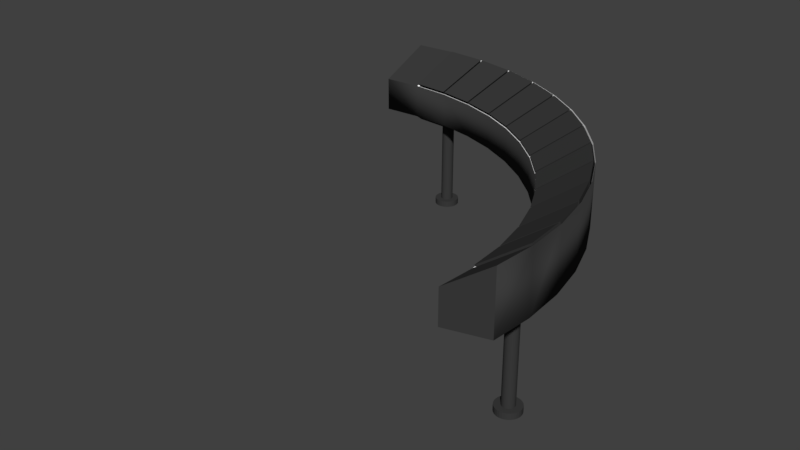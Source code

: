 # Source: Workbench.blend  (saved by Blender 2.79.0; exported with 4.5.12 LTS)
import bpy
from mathutils import Matrix  # noqa: F401  (used for matrix-valued properties, if any)

bpy.ops.wm.read_factory_settings(use_empty=True)
scene = bpy.context.scene
scene.name = 'Scene'

# ---- collections
col_collection_1 = bpy.data.collections.new('Collection 1'); scene.collection.children.link(col_collection_1)

# ---- materials (node trees are filled in below, after node groups)
mat_maintex = bpy.data.materials.new('MainTex')
mat_maintex.alpha_threshold = 0.0
mat_maintex.use_transparent_shadow = False
mat_maintex.diffuse_color = (0.04486, 0.04486, 0.04486, 1.0)
mat_maintex.roughness = 0.5
mat_maintex.line_color = (0.0, 0.0, 0.0, 1.0)
mat_led = bpy.data.materials.new('LED')
mat_led.alpha_threshold = 0.0
mat_led.use_transparent_shadow = False
mat_led.diffuse_color = (1.0, 1.0, 1.0, 1.0)
mat_led.roughness = 0.5
mat_led.specular_intensity = 1.0

# ---- material node trees

# ---- world
world_world = bpy.data.worlds.new('World'); scene.world = world_world
world_world.color = (0.05088, 0.05088, 0.05088)
world_world.use_sun_shadow = False
world_world.sun_shadow_jitter_overblur = 0.0
world_world.cycles.sampling_method = 'MANUAL'

# ---- meshes
me_cubeziercircle_016 = bpy.data.meshes.new('CUBezierCircle.016')
me_cubeziercircle_016.from_pydata([(0.2823, -0.7173, -0.03038), (0.379, -0.6819, 0.03292), (0.3733, -0.5965, 0.03293), (0.2773, -0.6429, -0.03042), (0.378, -0.6978, 0.0735), (0.2481, -0.7454, -0.01151), (0.3693, -0.5686, 0.0735), (0.2404, -0.631, -0.01156)], [], [(0, 3, 2, 1), (5, 4, 6, 7), (1, 4, 5, 0), (2, 6, 4, 1), (0, 5, 7, 3), (3, 7, 6, 2)])
_uv = me_cubeziercircle_016.uv_layers.new(name='UVMap')
_uv.uv.foreach_set('vector', [0.5312, 0.6317, 0.4745, 0.5942, 0.183, 0.1532, 0.687, 0.4477, 0.5142, 0.6703, 0.8272, 0.4824, 0.0, 0.0, 0.4955, 0.6517, 0.687, 0.4477, 0.8272, 0.4824, 0.5142, 0.6703, 0.5312, 0.6317, 0.183, 0.1532, 0.0, 0.0, 0.8272, 0.4824, 0.687, 0.4477, 0.5312, 0.6317, 0.5142, 0.6703, 0.4955, 0.6517, 0.4745, 0.5942, 0.4745, 0.5942, 0.4955, 0.6517, 0.0, 0.0, 0.183, 0.1532])
me_cubeziercircle_016.materials.append(mat_maintex)
me_cubeziercircle_016.use_remesh_preserve_volume = False
me_cubeziercircle_016.use_remesh_preserve_attributes = False
me_cubeziercircle_016.use_mirror_vertex_groups = False
me_cubeziercircle_016.auto_texspace = False
me_cubeziercircle_016.update()
me_cubeziercircle_015 = bpy.data.meshes.new('CUBezierCircle.015')
me_cubeziercircle_015.from_pydata([(0.3497, -0.4648, 0.03293), (0.2546, -0.5209, -0.0312), (0.3664, -0.5462, 0.03289), (0.2695, -0.5936, -0.03112), (0.2396, -0.6253, -0.01156), (0.2167, -0.5132, -0.01165), (0.3431, -0.4387, 0.07353), (0.3684, -0.5623, 0.0735)], [], [(3, 1, 0, 2), (4, 7, 6, 5), (3, 4, 5, 1), (0, 6, 7, 2), (2, 7, 4, 3), (1, 5, 6, 0)])
_uv = me_cubeziercircle_015.uv_layers.new(name='UVMap')
_uv.uv.foreach_set('vector', [0.0205, 0.01416, 0.06487, 0.04481, 0.6047, 0.4177, 0.1029, 0.07105, 0.0, 0.0, 0.0, 0.0, 0.8269, 0.5712, 0.0, 0.0, 0.0205, 0.01416, 0.0, 0.0, 0.0, 0.0, 0.06487, 0.04481, 0.6047, 0.4177, 0.8269, 0.5712, 0.0, 0.0, 0.1029, 0.07105, 0.1029, 0.07105, 0.0, 0.0, 0.0, 0.0, 0.0205, 0.01416, 0.06487, 0.04481, 0.0, 0.0, 0.8269, 0.5712, 0.6047, 0.4177])
me_cubeziercircle_015.materials.append(mat_maintex)
me_cubeziercircle_015.use_remesh_preserve_volume = False
me_cubeziercircle_015.use_remesh_preserve_attributes = False
me_cubeziercircle_015.use_mirror_vertex_groups = False
me_cubeziercircle_015.auto_texspace = False
me_cubeziercircle_015.update()
me_cubeziercircle_014 = bpy.data.meshes.new('CUBezierCircle.014')
me_cubeziercircle_014.from_pydata([(0.3097, -0.3395, 0.03294), (0.2168, -0.4047, -0.03181), (0.3365, -0.4164, 0.03291), (0.2406, -0.4734, -0.03175), (0.2152, -0.5076, -0.01165), (0.1782, -0.4014, -0.01172), (0.3006, -0.3155, 0.07356), (0.3414, -0.4326, 0.07353)], [], [(3, 1, 0, 2), (4, 7, 6, 5), (3, 4, 5, 1), (0, 6, 7, 2), (2, 7, 4, 3), (1, 5, 6, 0)])
_uv = me_cubeziercircle_014.uv_layers.new(name='UVMap')
_uv.uv.foreach_set('vector', [0.02139, 0.01627, 0.06441, 0.049, 0.6071, 0.4618, 0.1059, 0.08054, 0.0, 0.0, 0.0, 0.0, 0.8263, 0.6286, 0.0, 0.0, 0.02139, 0.01627, 0.0, 0.0, 0.0, 0.0, 0.06441, 0.049, 0.6071, 0.4618, 0.8263, 0.6286, 0.0, 0.0, 0.1059, 0.08054, 0.1059, 0.08054, 0.0, 0.0, 0.0, 0.0, 0.02139, 0.01627, 0.06441, 0.049, 0.0, 0.0, 0.8263, 0.6286, 0.6071, 0.4618])
me_cubeziercircle_014.materials.append(mat_maintex)
me_cubeziercircle_014.use_remesh_preserve_volume = False
me_cubeziercircle_014.use_remesh_preserve_attributes = False
me_cubeziercircle_014.use_mirror_vertex_groups = False
me_cubeziercircle_014.auto_texspace = False
me_cubeziercircle_014.update()
me_cubeziercircle_012 = bpy.data.meshes.new('CUBezierCircle.012')
me_cubeziercircle_012.from_pydata([(0.09993, -0.195, -0.03263), (0.1847, -0.1131, 0.03296), (0.2295, -0.1794, 0.03295), (0.1398, -0.254, -0.0326), (0.1232, -0.2918, -0.01178), (0.06134, -0.2002, -0.01181), (0.1717, -0.09359, 0.07359), (0.24, -0.1946, 0.07358)], [], [(3, 0, 1, 2), (4, 7, 6, 5), (3, 4, 5, 0), (1, 6, 7, 2), (2, 7, 4, 3), (0, 5, 6, 1)])
_uv = me_cubeziercircle_012.uv_layers.new(name='UVMap')
_uv.uv.foreach_set('vector', [0.02331, 0.02077, 0.06464, 0.05761, 0.6107, 0.5443, 0.1099, 0.09792, 0.0, 0.0, 0.0, 0.0, 0.8239, 0.7344, 0.0, 0.0, 0.02331, 0.02077, 0.0, 0.0, 0.0, 0.0, 0.06464, 0.05761, 0.6107, 0.5443, 0.8239, 0.7344, 0.0, 0.0, 0.1099, 0.09792, 0.1099, 0.09792, 0.0, 0.0, 0.0, 0.0, 0.02331, 0.02077, 0.06464, 0.05761, 0.0, 0.0, 0.8239, 0.7344, 0.6107, 0.5443])
me_cubeziercircle_012.materials.append(mat_maintex)
me_cubeziercircle_012.use_remesh_preserve_volume = False
me_cubeziercircle_012.use_remesh_preserve_attributes = False
me_cubeziercircle_012.use_mirror_vertex_groups = False
me_cubeziercircle_012.auto_texspace = False
me_cubeziercircle_012.update()
me_cubeziercircle_011 = bpy.data.meshes.new('CUBezierCircle.011')
me_cubeziercircle_011.from_pydata([(0.2543, -0.2218, 0.03295), (0.1649, -0.2957, -0.03228), (0.2904, -0.2937, 0.03293), (0.197, -0.3598, -0.03224), (0.176, -0.3961, -0.01172), (0.1261, -0.2967, -0.01178), (0.2431, -0.2, 0.07357), (0.2982, -0.3096, 0.07356)], [], [(3, 1, 0, 2), (4, 7, 6, 5), (3, 4, 5, 1), (0, 6, 7, 2), (2, 7, 4, 3), (1, 5, 6, 0)])
_uv = me_cubeziercircle_011.uv_layers.new(name='UVMap')
_uv.uv.foreach_set('vector', [0.02233, 0.01848, 0.06435, 0.05327, 0.6091, 0.5042, 0.1082, 0.08956, 0.0, 0.0, 0.0, 0.0, 0.8253, 0.6832, 0.0, 0.0, 0.02233, 0.01848, 0.0, 0.0, 0.0, 0.0, 0.06435, 0.05327, 0.6091, 0.5042, 0.8253, 0.6832, 0.0, 0.0, 0.1082, 0.08956, 0.1082, 0.08956, 0.0, 0.0, 0.0, 0.0, 0.02233, 0.01848, 0.06435, 0.05327, 0.0, 0.0, 0.8253, 0.6832, 0.6091, 0.5042])
me_cubeziercircle_011.materials.append(mat_maintex)
me_cubeziercircle_011.use_remesh_preserve_volume = False
me_cubeziercircle_011.use_remesh_preserve_attributes = False
me_cubeziercircle_011.use_mirror_vertex_groups = False
me_cubeziercircle_011.auto_texspace = False
me_cubeziercircle_011.update()
me_cubeziercircle_009 = bpy.data.meshes.new('CUBezierCircle.009')
me_cubeziercircle_009.from_pydata([(0.02313, -0.1036, -0.03286), (0.1021, -0.0146, 0.03297), (0.1549, -0.07452, 0.03296), (0.07013, -0.157, -0.03284), (0.05793, -0.1957, -0.01182), (-0.01491, -0.113, -0.01184), (0.0876, 0.002506, 0.0736), (0.1679, -0.08872, 0.07359)], [], [(3, 0, 1, 2), (4, 7, 6, 5), (3, 4, 5, 0), (1, 6, 7, 2), (2, 7, 4, 3), (0, 5, 6, 1)])
_uv = me_cubeziercircle_009.uv_layers.new(name='UVMap')
_uv.uv.foreach_set('vector', [0.02435, 0.02315, 0.06522, 0.06199, 0.6118, 0.5816, 0.1112, 0.1057, 0.0, 0.0, 0.0, 0.0, 0.8222, 0.7815, 0.0, 0.0, 0.02435, 0.02315, 0.0, 0.0, 0.0, 0.0, 0.06522, 0.06199, 0.6118, 0.5816, 0.8222, 0.7815, 0.0, 0.0, 0.1112, 0.1057, 0.1112, 0.1057, 0.0, 0.0, 0.0, 0.0, 0.02435, 0.02315, 0.06522, 0.06199, 0.0, 0.0, 0.8222, 0.7815, 0.6118, 0.5816])
me_cubeziercircle_009.materials.append(mat_maintex)
me_cubeziercircle_009.use_remesh_preserve_volume = False
me_cubeziercircle_009.use_remesh_preserve_attributes = False
me_cubeziercircle_009.use_mirror_vertex_groups = False
me_cubeziercircle_009.auto_texspace = False
me_cubeziercircle_009.update()
me_cubeziercircle_008 = bpy.data.meshes.new('CUBezierCircle.008')
me_cubeziercircle_008.from_pydata([(-0.06445, -0.02268, -0.03298), (0.007802, 0.07254, 0.03298), (0.06773, 0.0198, 0.03297), (-0.01108, -0.06966, -0.03297), (-0.01889, -0.109, -0.01184), (-0.1016, -0.03625, -0.01185), (-0.007951, 0.08713, 0.0736), (0.0832, 0.006901, 0.0736)], [], [(3, 0, 1, 2), (4, 7, 6, 5), (3, 4, 5, 0), (1, 6, 7, 2), (2, 7, 4, 3), (0, 5, 6, 1)])
_uv = me_cubeziercircle_008.uv_layers.new(name='UVMap')
_uv.uv.foreach_set('vector', [0.02713, 0.01027, 0.0703, 0.02661, 0.6515, 0.2466, 0.1195, 0.04522, 0.0, 0.0, 0.0, 0.0, 0.8726, 0.3303, 0.0, 0.0, 0.02713, 0.01027, 0.0, 0.0, 0.0, 0.0, 0.0703, 0.02661, 0.6515, 0.2466, 0.8726, 0.3303, 0.0, 0.0, 0.1195, 0.04522, 0.1195, 0.04522, 0.0, 0.0, 0.0, 0.0, 0.02713, 0.01027, 0.0703, 0.02661, 0.0, 0.0, 0.8726, 0.3303, 0.6515, 0.2466])
me_cubeziercircle_008.materials.append(mat_maintex)
me_cubeziercircle_008.use_remesh_preserve_volume = False
me_cubeziercircle_008.use_remesh_preserve_attributes = False
me_cubeziercircle_008.use_mirror_vertex_groups = False
me_cubeziercircle_008.auto_texspace = False
me_cubeziercircle_008.update()
me_cubeziercircle_007 = bpy.data.meshes.new('CUBezierCircle.007')
me_cubeziercircle_007.from_pydata([(-0.1619, 0.04681, -0.03299), (-0.09722, 0.1472, 0.03297), (-0.03068, 0.1023, 0.03298), (-0.1026, 0.006764, -0.033), (-0.1061, -0.03276, -0.01185), (-0.1977, 0.02912, -0.01185), (-0.1139, 0.1592, 0.0736), (-0.01292, 0.09097, 0.0736)], [], [(3, 0, 1, 2), (4, 7, 6, 5), (3, 4, 5, 0), (1, 6, 7, 2), (2, 7, 4, 3), (0, 5, 6, 1)])
_uv = me_cubeziercircle_007.uv_layers.new(name='UVMap')
_uv.uv.foreach_set('vector', [0.02849, 0.009223, 0.07168, 0.0232, 0.6527, 0.2113, 0.1203, 0.03894, 0.0, 0.0, 0.0, 0.0, 0.8715, 0.2821, 0.0, 0.0, 0.02849, 0.009223, 0.0, 0.0, 0.0, 0.0, 0.07168, 0.0232, 0.6527, 0.2113, 0.8715, 0.2821, 0.0, 0.0, 0.1203, 0.03894, 0.1203, 0.03894, 0.0, 0.0, 0.0, 0.0, 0.02849, 0.009223, 0.07168, 0.0232, 0.0, 0.0, 0.8715, 0.2821, 0.6527, 0.2113])
me_cubeziercircle_007.materials.append(mat_maintex)
me_cubeziercircle_007.use_remesh_preserve_volume = False
me_cubeziercircle_007.use_remesh_preserve_attributes = False
me_cubeziercircle_007.use_mirror_vertex_groups = False
me_cubeziercircle_007.auto_texspace = False
me_cubeziercircle_007.update()
me_cubeziercircle_006 = bpy.data.meshes.new('CUBezierCircle.006')
me_cubeziercircle_006.from_pydata([(-0.2035, 0.07131, -0.03292), (-0.1393, 0.1719, 0.03297), (-0.2679, 0.1037, -0.0329), (-0.2116, 0.2082, 0.03297), (-0.2289, 0.2174, 0.07359), (-0.1194, 0.1624, 0.0736), (-0.2026, 0.03201, -0.01184), (-0.302, 0.08189, -0.01183)], [], [(3, 1, 0, 2), (4, 7, 6, 5), (3, 4, 5, 1), (0, 6, 7, 2), (2, 7, 4, 3), (1, 5, 6, 0)])
_uv = me_cubeziercircle_006.uv_layers.new(name='UVMap')
_uv.uv.foreach_set('vector', [0.01281, 0.008713, 0.03351, 0.02279, 0.2895, 0.1968, 0.05779, 0.03929, 0.0, 0.0, 0.0, 0.0, 0.3903, 0.2654, 0.0, 0.0, 0.01281, 0.008713, 0.0, 0.0, 0.0, 0.0, 0.03351, 0.02279, 0.2895, 0.1968, 0.3903, 0.2654, 0.0, 0.0, 0.05779, 0.03929, 0.05779, 0.03929, 0.0, 0.0, 0.0, 0.0, 0.01281, 0.008713, 0.03351, 0.02279, 0.0, 0.0, 0.3903, 0.2654, 0.2895, 0.1968])
me_cubeziercircle_006.materials.append(mat_maintex)
me_cubeziercircle_006.use_remesh_preserve_volume = False
me_cubeziercircle_006.use_remesh_preserve_attributes = False
me_cubeziercircle_006.use_mirror_vertex_groups = False
me_cubeziercircle_006.auto_texspace = False
me_cubeziercircle_006.update()
me_cubeziercircle_005 = bpy.data.meshes.new('CUBezierCircle.005')
me_cubeziercircle_005.from_pydata([(-0.3816, 0.1468, -0.0327), (-0.3342, 0.2542, 0.03295), (-0.2566, 0.2272, 0.03297), (-0.3123, 0.1228, -0.03273), (-0.3072, 0.0841, -0.01183), (-0.4135, 0.121, -0.01179), (-0.3519, 0.2606, 0.07358), (-0.2347, 0.2198, 0.07359)], [], [(3, 0, 1, 2), (4, 7, 6, 5), (3, 4, 5, 0), (1, 6, 7, 2), (2, 7, 4, 3), (0, 5, 6, 1)])
_uv = me_cubeziercircle_005.uv_layers.new(name='UVMap')
_uv.uv.foreach_set('vector', [0.03174, 0.006378, 0.07579, 0.01523, 0.6561, 0.1318, 0.1214, 0.02438, 0.0, 0.0, 0.0, 0.0, 0.8709, 0.175, 0.0, 0.0, 0.03174, 0.006378, 0.0, 0.0, 0.0, 0.0, 0.07579, 0.01523, 0.6561, 0.1318, 0.8709, 0.175, 0.0, 0.0, 0.1214, 0.02438, 0.1214, 0.02438, 0.0, 0.0, 0.0, 0.0, 0.03174, 0.006378, 0.07579, 0.01523, 0.0, 0.0, 0.8709, 0.175, 0.6561, 0.1318])
me_cubeziercircle_005.materials.append(mat_maintex)
me_cubeziercircle_005.use_remesh_preserve_volume = False
me_cubeziercircle_005.use_remesh_preserve_attributes = False
me_cubeziercircle_005.use_mirror_vertex_groups = False
me_cubeziercircle_005.auto_texspace = False
me_cubeziercircle_005.update()
me_cubeziercircle_004 = bpy.data.meshes.new('CUBezierCircle.004')
me_cubeziercircle_004.from_pydata([(-0.5025, 0.1754, -0.03237), (-0.4646, 0.2842, 0.03293), (-0.3818, 0.2672, 0.03295), (-0.4285, 0.1602, -0.03241), (-0.4191, 0.1226, -0.01179), (-0.5317, 0.1456, -0.01174), (-0.4822, 0.2877, 0.07356), (-0.3581, 0.2623, 0.07358)], [], [(3, 0, 1, 2), (4, 7, 6, 5), (3, 4, 5, 0), (1, 6, 7, 2), (2, 7, 4, 3), (0, 5, 6, 1)])
_uv = me_cubeziercircle_004.uv_layers.new(name='UVMap')
_uv.uv.foreach_set('vector', [0.03356, 0.004513, 0.07869, 0.01058, 0.6589, 0.0886, 0.1208, 0.01624, 0.0, 0.0, 0.0, 0.0, 0.8715, 0.1172, 0.0, 0.0, 0.03356, 0.004513, 0.0, 0.0, 0.0, 0.0, 0.07869, 0.01058, 0.6589, 0.0886, 0.8715, 0.1172, 0.0, 0.0, 0.1208, 0.01624, 0.1208, 0.01624, 0.0, 0.0, 0.0, 0.0, 0.03356, 0.004513, 0.07869, 0.01058, 0.0, 0.0, 0.8715, 0.1172, 0.6589, 0.0886])
me_cubeziercircle_004.materials.append(mat_maintex)
me_cubeziercircle_004.use_remesh_preserve_volume = False
me_cubeziercircle_004.use_remesh_preserve_attributes = False
me_cubeziercircle_004.use_mirror_vertex_groups = False
me_cubeziercircle_004.auto_texspace = False
me_cubeziercircle_004.update()
me_cubeziercircle_003 = bpy.data.meshes.new('CUBezierCircle.003')
me_cubeziercircle_003.from_pydata([(-0.6261, 0.1876, -0.03194), (-0.5995, 0.2965, 0.03294), (-0.5503, 0.1825, -0.03196), (-0.5131, 0.2907, 0.03294), (-0.6518, 0.154, -0.01172), (-0.6168, 0.2972, 0.07356), (-0.5368, 0.1463, -0.01174), (-0.4878, 0.2884, 0.07356)], [], [(1, 3, 2, 0), (5, 4, 6, 7), (0, 4, 5, 1), (2, 6, 4, 0), (1, 5, 7, 3), (3, 7, 6, 2)])
_uv = me_cubeziercircle_003.uv_layers.new(name='UVMap')
_uv.uv.foreach_set('vector', [0.8075, 0.037, 0.78, 0.04955, 0.1679, 0.01936, 0.453, 0.07896, 0.8735, 0.0285, 0.4755, 0.102, 0.0, 0.0, 0.8728, 0.05811, 0.453, 0.07896, 0.4755, 0.102, 0.8735, 0.0285, 0.8075, 0.037, 0.1679, 0.01936, 0.0, 0.0, 0.4755, 0.102, 0.453, 0.07896, 0.8075, 0.037, 0.8735, 0.0285, 0.8728, 0.05811, 0.78, 0.04955, 0.78, 0.04955, 0.8728, 0.05811, 0.0, 0.0, 0.1679, 0.01936])
me_cubeziercircle_003.materials.append(mat_maintex)
me_cubeziercircle_003.use_remesh_preserve_volume = False
me_cubeziercircle_003.use_remesh_preserve_attributes = False
me_cubeziercircle_003.use_mirror_vertex_groups = False
me_cubeziercircle_003.auto_texspace = False
me_cubeziercircle_003.update()
me_cubeziercircle_001 = bpy.data.meshes.new('CUBezierCircle.001')
me_cubeziercircle_001.from_pydata([(-0.7259, 0.3879, 0.2607), (-0.7259, 0.3879, 0.4407), (-0.6454, 0.3618, 0.3301), (-0.6454, 0.3618, 0.4407), (-0.5108, 0.3792, 0.32), (-0.4815, 0.4108, 0.4328), (-0.4083, 0.3723, 0.32), (-0.3954, 0.4049, 0.4326), (-0.2841, 0.3378, 0.3301), (-0.2726, 0.3797, 0.4322), (-0.1731, 0.2993, 0.3301), (-0.1562, 0.3392, 0.4319), (-0.06915, 0.2471, 0.3301), (-0.04724, 0.2845, 0.4317), (0.02657, 0.1824, 0.3301), (0.05308, 0.2167, 0.4317), (0.113, 0.1063, 0.3301), (0.1437, 0.137, 0.4318), (0.1891, 0.0199, 0.3301), (0.2234, 0.04645, 0.432), (0.2538, -0.07582, 0.3301), (0.2913, -0.05386, 0.4323), (0.3059, -0.1797, 0.3301), (0.346, -0.1628, 0.4328), (0.3445, -0.2908, 0.3301), (0.3866, -0.2792, 0.4333), (0.3789, -0.4141, 0.32), (0.4118, -0.402, 0.4341), (0.3857, -0.516, 0.32), (0.4175, -0.4843, 0.4345), (0.3684, -0.6521, 0.3301), (0.3684, -0.6521, 0.4407), (0.3812, -0.7192, 0.2607), (0.3812, -0.7192, 0.4407), (0.3426, -0.8302, 0.2607), (0.3426, -0.8302, 0.4407), (0.2904, -0.9341, 0.2607), (0.2904, -0.9341, 0.4407), (-0.7525, 0.4843, 0.3301), (-0.7525, 0.4843, 0.5301), (-0.6223, 0.5109, 0.3301), (-0.6223, 0.5109, 0.5301), (-0.479, 0.5095, 0.32), (-0.4588, 0.5038, 0.4882), (-0.3646, 0.5018, 0.32), (-0.353, 0.4964, 0.4882), (-0.2209, 0.4843, 0.3301), (-0.2249, 0.4698, 0.4883), (-0.09751, 0.4414, 0.3301), (-0.1035, 0.4273, 0.4884), (0.01796, 0.3835, 0.3301), (0.01015, 0.3701, 0.4885), (0.1243, 0.3116, 0.3301), (0.1148, 0.2994, 0.4885), (0.2204, 0.2271, 0.3301), (0.2095, 0.2162, 0.4885), (0.3049, 0.1311, 0.3301), (0.2929, 0.1217, 0.4884), (0.3767, 0.0247, 0.3301), (0.3639, 0.01715, 0.4883), (0.4347, -0.09077, 0.3301), (0.4214, -0.09643, 0.4881), (0.4776, -0.2142, 0.3301), (0.4642, -0.2179, 0.4879), (0.4952, -0.3595, 0.32), (0.4911, -0.3461, 0.4877), (0.5028, -0.4731, 0.32), (0.4988, -0.4545, 0.4877), (0.5042, -0.6156, 0.3301), (0.5042, -0.6156, 0.5301), (0.4776, -0.7457, 0.3301), (0.4776, -0.7457, 0.5301), (0.4347, -0.8691, 0.3301), (0.4347, -0.8691, 0.5301), (0.2538, -0.07582, 0.4407), (0.3059, -0.1797, 0.4407), (0.1891, 0.0199, 0.4407), (-0.1731, 0.2993, 0.4407), (-0.06915, 0.2471, 0.4407), (-0.2841, 0.3378, 0.4407), (0.3684, -0.4079, 0.4407), (0.3767, -0.53, 0.4407), (-0.4012, 0.3618, 0.4407), (-0.5233, 0.37, 0.4407), (0.02657, 0.1824, 0.4407), (0.113, 0.1063, 0.4407), (0.3445, -0.2908, 0.4407), (0.3767, 0.0247, 0.5301), (0.4347, -0.09077, 0.5301), (0.3049, 0.1311, 0.5301), (-0.09751, 0.4414, 0.5301), (0.01796, 0.3835, 0.5301), (-0.2209, 0.4843, 0.5301), (0.5042, -0.3443, 0.5301), (0.5133, -0.4799, 0.5301), (-0.351, 0.5109, 0.5301), (-0.4867, 0.5201, 0.5301), (0.1243, 0.3116, 0.5301), (0.2204, 0.2271, 0.5301), (0.4776, -0.2142, 0.5301), (0.2583, -0.07316, 0.4396), (0.3108, -0.1777, 0.4397), (0.1933, 0.02312, 0.4396), (-0.171, 0.3041, 0.4396), (-0.0665, 0.2516, 0.4396), (-0.2827, 0.3429, 0.4396), (0.3737, -0.4072, 0.4399), (0.3816, -0.5245, 0.4399), (-0.4005, 0.367, 0.4397), (-0.5183, 0.3749, 0.4397), (0.02978, 0.1866, 0.4396), (0.1167, 0.1101, 0.4396), (0.3496, -0.2894, 0.4398), (0.4331, -0.09146, 0.525), (0.3752, 0.02378, 0.525), (0.3034, 0.1299, 0.525), (0.01701, 0.3819, 0.525), (-0.09823, 0.4397, 0.525), (-0.2214, 0.4826, 0.525), (0.5116, -0.4769, 0.5249), (0.5026, -0.3445, 0.5249), (-0.3513, 0.5092, 0.525), (-0.4833, 0.5181, 0.525), (0.219, 0.2258, 0.525), (0.1232, 0.3102, 0.525), (0.476, -0.2146, 0.525), (-0.5233, 0.37, 0.3301), (-0.4012, 0.3618, 0.3301), (0.3684, -0.4079, 0.3301), (0.3767, -0.53, 0.3301), (-0.4867, 0.5201, 0.3301), (-0.351, 0.5109, 0.3301), (0.5042, -0.3443, 0.3301), (0.5133, -0.4799, 0.3301), (0.4407, -0.4207, 0.32), (0.4446, -0.4211, 0.32), (0.4483, -0.4222, 0.32), (0.4518, -0.4241, 0.32), (0.4548, -0.4266, 0.32), (0.4573, -0.4296, 0.32), (0.4591, -0.433, 0.32), (0.4603, -0.4368, 0.32), (0.4607, -0.4407, 0.32), (0.4603, -0.4446, 0.32), (0.4591, -0.4483, 0.32), (0.4573, -0.4518, 0.32), (0.4548, -0.4548, 0.32), (0.4518, -0.4573, 0.32), (0.4483, -0.4592, 0.32), (0.4446, -0.4603, 0.32), (0.4407, -0.4607, 0.32), (0.4368, -0.4603, 0.32), (0.433, -0.4592, 0.32), (0.4296, -0.4573, 0.32), (0.4265, -0.4548, 0.32), (0.424, -0.4518, 0.32), (0.4222, -0.4483, 0.32), (0.421, -0.4446, 0.32), (0.4207, -0.4407, 0.32), (0.421, -0.4368, 0.32), (0.4222, -0.433, 0.32), (0.424, -0.4296, 0.32), (0.4265, -0.4266, 0.32), (0.4296, -0.4241, 0.32), (0.433, -0.4222, 0.32), (0.4368, -0.4211, 0.32), (-0.4407, 0.4607, 0.32), (-0.4368, 0.4603, 0.32), (-0.433, 0.4592, 0.32), (-0.4295, 0.4573, 0.32), (-0.4265, 0.4548, 0.32), (-0.424, 0.4518, 0.32), (-0.4222, 0.4483, 0.32), (-0.421, 0.4446, 0.32), (-0.4207, 0.4407, 0.32), (-0.421, 0.4368, 0.32), (-0.4222, 0.433, 0.32), (-0.424, 0.4296, 0.32), (-0.4265, 0.4265, 0.32), (-0.4295, 0.4241, 0.32), (-0.433, 0.4222, 0.32), (-0.4368, 0.4211, 0.32), (-0.4407, 0.4207, 0.32), (-0.4446, 0.4211, 0.32), (-0.4483, 0.4222, 0.32), (-0.4518, 0.4241, 0.32), (-0.4548, 0.4266, 0.32), (-0.4573, 0.4296, 0.32), (-0.4591, 0.433, 0.32), (-0.4603, 0.4368, 0.32), (-0.4607, 0.4407, 0.32), (-0.4603, 0.4446, 0.32), (-0.4591, 0.4483, 0.32), (-0.4573, 0.4518, 0.32), (-0.4548, 0.4548, 0.32), (-0.4518, 0.4573, 0.32), (-0.4483, 0.4592, 0.32), (-0.4446, 0.4603, 0.32), (0.4407, -0.4006, 0.02002), (0.4485, -0.4014, 0.02002), (0.456, -0.4036, 0.02002), (0.4629, -0.4074, 0.02002), (0.469, -0.4123, 0.02002), (0.474, -0.4184, 0.02002), (0.4777, -0.4253, 0.02002), (0.48, -0.4329, 0.02002), (0.4808, -0.4407, 0.02002), (0.48, -0.4485, 0.02002), (0.4777, -0.456, 0.02002), (0.474, -0.463, 0.02002), (0.469, -0.469, 0.02002), (0.4629, -0.474, 0.02002), (0.456, -0.4777, 0.02002), (0.4485, -0.48, 0.02002), (0.4407, -0.4808, 0.02002), (0.4328, -0.48, 0.02002), (0.4253, -0.4777, 0.02002), (0.4184, -0.474, 0.02002), (0.4123, -0.469, 0.02002), (0.4073, -0.463, 0.02002), (0.4036, -0.456, 0.02002), (0.4013, -0.4485, 0.02002), (0.4006, -0.4407, 0.02002), (0.4013, -0.4329, 0.02002), (0.4036, -0.4253, 0.02002), (0.4073, -0.4184, 0.02002), (0.4123, -0.4123, 0.02002), (0.4184, -0.4074, 0.02002), (0.4253, -0.4036, 0.02002), (0.4328, -0.4014, 0.02002), (-0.4407, 0.4808, 0.02002), (-0.4328, 0.48, 0.02002), (-0.4253, 0.4777, 0.02002), (-0.4184, 0.474, 0.02002), (-0.4123, 0.469, 0.02002), (-0.4073, 0.463, 0.02002), (-0.4036, 0.456, 0.02002), (-0.4013, 0.4485, 0.02002), (-0.4006, 0.4407, 0.02002), (-0.4013, 0.4329, 0.02002), (-0.4036, 0.4253, 0.02002), (-0.4073, 0.4184, 0.02002), (-0.4123, 0.4123, 0.02002), (-0.4184, 0.4074, 0.02002), (-0.4253, 0.4036, 0.02002), (-0.4328, 0.4014, 0.02002), (-0.4407, 0.4006, 0.02002), (-0.4485, 0.4014, 0.02002), (-0.456, 0.4037, 0.02002), (-0.4629, 0.4074, 0.02002), (-0.469, 0.4123, 0.02002), (-0.474, 0.4184, 0.02002), (-0.4777, 0.4254, 0.02002), (-0.48, 0.4329, 0.02002), (-0.4808, 0.4407, 0.02002), (-0.48, 0.4485, 0.02002), (-0.4777, 0.456, 0.02002), (-0.474, 0.463, 0.02002), (-0.469, 0.469, 0.02002), (-0.4629, 0.474, 0.02002), (-0.456, 0.4777, 0.02002), (-0.4485, 0.48, 0.02002), (0.4407, -0.4006, -1.788e-07), (0.4485, -0.4014, -1.788e-07), (0.456, -0.4036, -1.788e-07), (0.4629, -0.4074, -1.788e-07), (0.469, -0.4123, -2.086e-07), (0.474, -0.4184, -2.086e-07), (0.4777, -0.4253, -2.086e-07), (0.48, -0.4329, -2.086e-07), (0.4808, -0.4407, -2.086e-07), (0.48, -0.4485, -2.086e-07), (0.4777, -0.456, -2.086e-07), (0.474, -0.463, -2.086e-07), (0.469, -0.469, -2.086e-07), (0.4629, -0.474, -1.788e-07), (0.456, -0.4777, -1.788e-07), (0.4485, -0.48, -1.788e-07), (0.4407, -0.4808, -1.788e-07), (0.4328, -0.48, -1.49e-07), (0.4253, -0.4777, -1.49e-07), (0.4184, -0.474, -1.49e-07), (0.4123, -0.469, -1.49e-07), (0.4073, -0.463, -1.49e-07), (0.4036, -0.456, -1.49e-07), (0.4013, -0.4485, -1.192e-07), (0.4006, -0.4407, -1.192e-07), (0.4013, -0.4329, -1.49e-07), (0.4036, -0.4253, -1.49e-07), (0.4073, -0.4184, -1.49e-07), (0.4123, -0.4123, -1.49e-07), (0.4184, -0.4074, -1.49e-07), (0.4253, -0.4036, -1.49e-07), (0.4328, -0.4014, -1.788e-07), (-0.4407, 0.4808, -2.086e-07), (-0.4328, 0.48, -2.086e-07), (-0.4253, 0.4777, -2.086e-07), (-0.4184, 0.474, -2.086e-07), (-0.4123, 0.469, -1.788e-07), (-0.4073, 0.463, -1.788e-07), (-0.4036, 0.456, -1.788e-07), (-0.4013, 0.4485, -1.788e-07), (-0.4006, 0.4407, -1.788e-07), (-0.4013, 0.4329, -1.788e-07), (-0.4036, 0.4253, -1.49e-07), (-0.4073, 0.4184, -1.49e-07), (-0.4123, 0.4123, -1.49e-07), (-0.4184, 0.4074, -1.49e-07), (-0.4253, 0.4036, -1.49e-07), (-0.4328, 0.4014, -1.192e-07), (-0.4407, 0.4006, -1.192e-07), (-0.4485, 0.4014, -1.192e-07), (-0.456, 0.4037, -1.49e-07), (-0.4629, 0.4074, -1.49e-07), (-0.469, 0.4123, -1.49e-07), (-0.474, 0.4184, -1.49e-07), (-0.4777, 0.4254, -1.49e-07), (-0.48, 0.4329, -1.49e-07), (-0.4808, 0.4407, -1.788e-07), (-0.48, 0.4485, -1.788e-07), (-0.4777, 0.456, -1.788e-07), (-0.474, 0.463, -1.788e-07), (-0.469, 0.469, -1.788e-07), (-0.4629, 0.474, -1.788e-07), (-0.456, 0.4777, -2.086e-07), (-0.4485, 0.48, -2.086e-07), (0.4407, -0.4207, 0.02002), (0.4446, -0.4211, 0.02002), (0.4483, -0.4222, 0.02002), (0.4518, -0.4241, 0.02002), (0.4548, -0.4266, 0.02002), (0.4573, -0.4296, 0.02002), (0.4591, -0.433, 0.02002), (0.4603, -0.4368, 0.02002), (0.4607, -0.4407, 0.02002), (0.4603, -0.4446, 0.02002), (0.4591, -0.4483, 0.02002), (0.4573, -0.4518, 0.02002), (0.4548, -0.4548, 0.02002), (0.4518, -0.4573, 0.02002), (0.4483, -0.4592, 0.02002), (0.4446, -0.4603, 0.02002), (0.4407, -0.4607, 0.02002), (0.4368, -0.4603, 0.02002), (0.433, -0.4592, 0.02002), (0.4296, -0.4573, 0.02002), (0.4265, -0.4548, 0.02002), (0.424, -0.4518, 0.02002), (0.4222, -0.4483, 0.02002), (0.421, -0.4446, 0.02002), (0.4207, -0.4407, 0.02002), (0.421, -0.4368, 0.02002), (0.4222, -0.433, 0.02002), (0.424, -0.4296, 0.02002), (0.4265, -0.4266, 0.02002), (0.4296, -0.4241, 0.02002), (0.433, -0.4222, 0.02002), (0.4368, -0.4211, 0.02002), (-0.4407, 0.4607, 0.02002), (-0.4368, 0.4603, 0.02002), (-0.433, 0.4592, 0.02002), (-0.4295, 0.4573, 0.02002), (-0.4265, 0.4548, 0.02002), (-0.424, 0.4518, 0.02002), (-0.4222, 0.4483, 0.02002), (-0.421, 0.4446, 0.02002), (-0.4207, 0.4407, 0.02002), (-0.421, 0.4368, 0.02002), (-0.4222, 0.433, 0.02002), (-0.424, 0.4296, 0.02002), (-0.4265, 0.4265, 0.02002), (-0.4295, 0.4241, 0.02002), (-0.433, 0.4222, 0.02002), (-0.4368, 0.4211, 0.02002), (-0.4407, 0.4207, 0.02002), (-0.4446, 0.4211, 0.02002), (-0.4483, 0.4222, 0.02002), (-0.4518, 0.4241, 0.02002), (-0.4548, 0.4266, 0.02002), (-0.4573, 0.4296, 0.02002), (-0.4591, 0.433, 0.02002), (-0.4603, 0.4368, 0.02002), (-0.4607, 0.4407, 0.02002), (-0.4603, 0.4446, 0.02002), (-0.4591, 0.4483, 0.02002), (-0.4573, 0.4518, 0.02002), (-0.4548, 0.4548, 0.02002), (-0.4518, 0.4573, 0.02002), (-0.4483, 0.4592, 0.02002), (-0.4446, 0.4603, 0.02002), (0.4407, -0.4207, -1.788e-07), (0.4446, -0.4211, -1.788e-07), (0.4483, -0.4222, -1.788e-07), (0.4518, -0.4241, -1.788e-07), (0.4548, -0.4266, -2.086e-07), (0.4573, -0.4296, -2.086e-07), (0.4591, -0.433, -2.086e-07), (0.4603, -0.4368, -2.086e-07), (0.4607, -0.4407, -2.086e-07), (0.4603, -0.4446, -2.086e-07), (0.4591, -0.4483, -2.086e-07), (0.4573, -0.4518, -2.086e-07), (0.4548, -0.4548, -2.086e-07), (0.4518, -0.4573, -1.788e-07), (0.4483, -0.4592, -1.788e-07), (0.4446, -0.4603, -1.788e-07), (0.4407, -0.4607, -1.788e-07), (0.4368, -0.4603, -1.49e-07), (0.433, -0.4592, -1.49e-07), (0.4296, -0.4573, -1.49e-07), (0.4265, -0.4548, -1.49e-07), (0.424, -0.4518, -1.49e-07), (0.4222, -0.4483, -1.49e-07), (0.421, -0.4446, -1.192e-07), (0.4207, -0.4407, -1.192e-07), (0.421, -0.4368, -1.49e-07), (0.4222, -0.433, -1.49e-07), (0.424, -0.4296, -1.49e-07), (0.4265, -0.4266, -1.49e-07), (0.4296, -0.4241, -1.49e-07), (0.433, -0.4222, -1.49e-07), (0.4368, -0.4211, -1.788e-07), (-0.4407, 0.4607, -2.086e-07), (-0.4368, 0.4603, -2.086e-07), (-0.433, 0.4592, -2.086e-07), (-0.4295, 0.4573, -2.086e-07), (-0.4265, 0.4548, -1.788e-07), (-0.424, 0.4518, -1.788e-07), (-0.4222, 0.4483, -1.788e-07), (-0.421, 0.4446, -1.788e-07), (-0.4207, 0.4407, -1.788e-07), (-0.421, 0.4368, -1.788e-07), (-0.4222, 0.433, -1.49e-07), (-0.424, 0.4296, -1.49e-07), (-0.4265, 0.4265, -1.49e-07), (-0.4295, 0.4241, -1.49e-07), (-0.433, 0.4222, -1.49e-07), (-0.4368, 0.4211, -1.192e-07), (-0.4407, 0.4207, -1.192e-07), (-0.4446, 0.4211, -1.192e-07), (-0.4483, 0.4222, -1.49e-07), (-0.4518, 0.4241, -1.49e-07), (-0.4548, 0.4266, -1.49e-07), (-0.4573, 0.4296, -1.49e-07), (-0.4591, 0.433, -1.49e-07), (-0.4603, 0.4368, -1.49e-07), (-0.4607, 0.4407, -1.788e-07), (-0.4603, 0.4446, -1.788e-07), (-0.4591, 0.4483, -1.788e-07), (-0.4573, 0.4518, -1.788e-07), (-0.4548, 0.4548, -1.788e-07), (-0.4518, 0.4573, -1.788e-07), (-0.4483, 0.4592, -2.086e-07), (-0.4446, 0.4603, -2.086e-07)], [], [(3, 2, 126, 83), (83, 126, 127, 82), (82, 127, 8, 79), (79, 8, 10, 77), (77, 10, 12, 78), (78, 12, 14, 84), (84, 14, 16, 85), (85, 16, 18, 76), (76, 18, 20, 74), (74, 20, 22, 75), (75, 22, 24, 86), (86, 24, 128, 80), (80, 128, 129, 81), (81, 129, 30, 31), (41, 96, 130, 40), (96, 95, 131, 130), (95, 92, 46, 131), (92, 90, 48, 46), (90, 91, 50, 48), (91, 97, 52, 50), (97, 98, 54, 52), (98, 89, 56, 54), (89, 87, 58, 56), (87, 88, 60, 58), (88, 99, 62, 60), (99, 93, 132, 62), (93, 94, 133, 132), (94, 69, 68, 133), (83, 96, 41, 3), (7, 45, 43, 5), (9, 47, 45, 7), (11, 49, 47, 9), (13, 51, 49, 11), (15, 53, 51, 13), (17, 55, 53, 15), (19, 57, 55, 17), (21, 59, 57, 19), (23, 61, 59, 21), (25, 63, 61, 23), (27, 65, 63, 25), (29, 67, 65, 27), (31, 69, 94, 81), (31, 30, 68, 69), (3, 41, 40, 2), (126, 2, 40, 130), (6, 174, 173, 172, 171, 170, 169, 168, 167, 166, 197, 196, 195, 194, 193, 192, 191, 190, 42, 44), (8, 127, 131, 46), (10, 8, 46, 48), (12, 10, 48, 50), (14, 12, 50, 52), (16, 14, 52, 54), (18, 16, 54, 56), (20, 18, 56, 58), (22, 20, 58, 60), (24, 22, 60, 62), (128, 24, 62, 132), (28, 26, 158, 157, 156, 155, 154, 153, 152, 151, 150, 149, 148, 147, 146, 145, 144, 143, 142, 66), (30, 129, 133, 68), (100, 74, 75, 101), (102, 76, 74, 100), (103, 77, 78, 104), (105, 79, 77, 103), (106, 80, 81, 107), (108, 82, 79, 105), (109, 83, 82, 108), (110, 84, 85, 111), (104, 78, 84, 110), (101, 75, 86, 112), (111, 85, 76, 102), (112, 86, 80, 106), (113, 88, 87, 114), (114, 87, 89, 115), (116, 91, 90, 117), (117, 90, 92, 118), (119, 94, 93, 120), (118, 92, 95, 121), (121, 95, 96, 122), (123, 98, 97, 124), (124, 97, 91, 116), (125, 99, 88, 113), (115, 89, 98, 123), (120, 93, 99, 125), (122, 96, 83, 109), (107, 81, 94, 119), (29, 107, 119, 67), (43, 122, 109, 5), (65, 120, 125, 63), (57, 115, 123, 55), (63, 125, 113, 61), (53, 124, 116, 51), (55, 123, 124, 53), (45, 121, 122, 43), (47, 118, 121, 45), (67, 119, 120, 65), (49, 117, 118, 47), (51, 116, 117, 49), (59, 114, 115, 57), (61, 113, 114, 59), (25, 112, 106, 27), (17, 111, 102, 19), (23, 101, 112, 25), (13, 104, 110, 15), (15, 110, 111, 17), (5, 109, 108, 7), (7, 108, 105, 9), (27, 106, 107, 29), (9, 105, 103, 11), (11, 103, 104, 13), (19, 102, 100, 21), (21, 100, 101, 23), (6, 127, 126, 4), (28, 129, 128, 26), (42, 130, 131, 44), (64, 132, 133, 66), (4, 126, 130, 42), (44, 131, 127, 6), (26, 128, 132, 64), (66, 133, 129, 28), (26, 64, 66, 142, 141, 140, 139, 138, 137, 136, 135, 134, 165, 164, 163, 162, 161, 160, 159, 158), (162, 354, 353, 161), (186, 378, 377, 185), (175, 174, 6, 4, 42, 190, 189, 188, 187, 186, 185, 184, 183, 182, 181, 180, 179, 178, 177, 176), (210, 274, 273, 209), (236, 300, 299, 235), (136, 328, 327, 135), (187, 379, 378, 186), (163, 355, 354, 162), (137, 329, 328, 136), (188, 380, 379, 187), (164, 356, 355, 163), (138, 330, 329, 137), (189, 381, 380, 188), (165, 357, 356, 164), (139, 331, 330, 138), (190, 382, 381, 189), (134, 326, 357, 165), (140, 332, 331, 139), (191, 383, 382, 190), (141, 333, 332, 140), (192, 384, 383, 191), (142, 334, 333, 141), (193, 385, 384, 192), (167, 359, 358, 166), (143, 335, 334, 142), (194, 386, 385, 193), (168, 360, 359, 167), (144, 336, 335, 143), (195, 387, 386, 194), (169, 361, 360, 168), (145, 337, 336, 144), (196, 388, 387, 195), (170, 362, 361, 169), (146, 338, 337, 145), (197, 389, 388, 196), (171, 363, 362, 170), (147, 339, 338, 146), (166, 358, 389, 197), (172, 364, 363, 171), (148, 340, 339, 147), (173, 365, 364, 172), (149, 341, 340, 148), (174, 366, 365, 173), (150, 342, 341, 149), (175, 367, 366, 174), (151, 343, 342, 150), (176, 368, 367, 175), (152, 344, 343, 151), (177, 369, 368, 176), (153, 345, 344, 152), (178, 370, 369, 177), (154, 346, 345, 153), (179, 371, 370, 178), (155, 347, 346, 154), (180, 372, 371, 179), (156, 348, 347, 155), (181, 373, 372, 180), (157, 349, 348, 156), (182, 374, 373, 181), (158, 350, 349, 157), (183, 375, 374, 182), (159, 351, 350, 158), (184, 376, 375, 183), (160, 352, 351, 159), (185, 377, 376, 184), (161, 353, 352, 160), (135, 327, 326, 134), (397, 398, 399, 400, 401, 402, 403, 404, 405, 406, 407, 408, 409, 410, 411, 412, 413, 414, 415, 416, 417, 418, 419, 420, 421, 390, 391, 392, 393, 394, 395, 396), (430, 431, 432, 433, 434, 435, 436, 437, 438, 439, 440, 441, 442, 443, 444, 445, 446, 447, 448, 449, 450, 451, 452, 453, 422, 423, 424, 425, 426, 427, 428, 429), (237, 301, 300, 236), (211, 275, 274, 210), (238, 302, 301, 237), (212, 276, 275, 211), (239, 303, 302, 238), (213, 277, 276, 212), (240, 304, 303, 239), (214, 278, 277, 213), (241, 305, 304, 240), (215, 279, 278, 214), (242, 306, 305, 241), (216, 280, 279, 215), (243, 307, 306, 242), (217, 281, 280, 216), (244, 308, 307, 243), (218, 282, 281, 217), (245, 309, 308, 244), (219, 283, 282, 218), (246, 310, 309, 245), (220, 284, 283, 219), (247, 311, 310, 246), (221, 285, 284, 220), (248, 312, 311, 247), (222, 286, 285, 221), (249, 313, 312, 248), (223, 287, 286, 222), (250, 314, 313, 249), (224, 288, 287, 223), (251, 315, 314, 250), (225, 289, 288, 224), (199, 263, 262, 198), (252, 316, 315, 251), (226, 290, 289, 225), (200, 264, 263, 199), (253, 317, 316, 252), (227, 291, 290, 226), (201, 265, 264, 200), (254, 318, 317, 253), (228, 292, 291, 227), (202, 266, 265, 201), (255, 319, 318, 254), (229, 293, 292, 228), (203, 267, 266, 202), (256, 320, 319, 255), (198, 262, 293, 229), (204, 268, 267, 203), (257, 321, 320, 256), (231, 295, 294, 230), (205, 269, 268, 204), (258, 322, 321, 257), (232, 296, 295, 231), (206, 270, 269, 205), (259, 323, 322, 258), (233, 297, 296, 232), (207, 271, 270, 206), (260, 324, 323, 259), (234, 298, 297, 233), (208, 272, 271, 207), (261, 325, 324, 260), (235, 299, 298, 234), (209, 273, 272, 208), (230, 294, 325, 261), (198, 326, 327, 199), (199, 327, 328, 200), (200, 328, 329, 201), (201, 329, 330, 202), (202, 330, 331, 203), (203, 331, 332, 204), (204, 332, 333, 205), (205, 333, 334, 206), (206, 334, 335, 207), (207, 335, 336, 208), (208, 336, 337, 209), (209, 337, 338, 210), (210, 338, 339, 211), (211, 339, 340, 212), (212, 340, 341, 213), (213, 341, 342, 214), (214, 342, 343, 215), (215, 343, 344, 216), (216, 344, 345, 217), (217, 345, 346, 218), (218, 346, 347, 219), (219, 347, 348, 220), (220, 348, 349, 221), (221, 349, 350, 222), (222, 350, 351, 223), (223, 351, 352, 224), (224, 352, 353, 225), (225, 353, 354, 226), (226, 354, 355, 227), (227, 355, 356, 228), (228, 356, 357, 229), (229, 357, 326, 198), (230, 358, 359, 231), (231, 359, 360, 232), (232, 360, 361, 233), (233, 361, 362, 234), (234, 362, 363, 235), (235, 363, 364, 236), (236, 364, 365, 237), (237, 365, 366, 238), (238, 366, 367, 239), (239, 367, 368, 240), (240, 368, 369, 241), (241, 369, 370, 242), (242, 370, 371, 243), (243, 371, 372, 244), (244, 372, 373, 245), (245, 373, 374, 246), (246, 374, 375, 247), (247, 375, 376, 248), (248, 376, 377, 249), (249, 377, 378, 250), (250, 378, 379, 251), (251, 379, 380, 252), (252, 380, 381, 253), (253, 381, 382, 254), (254, 382, 383, 255), (255, 383, 384, 256), (256, 384, 385, 257), (257, 385, 386, 258), (258, 386, 387, 259), (259, 387, 388, 260), (260, 388, 389, 261), (261, 389, 358, 230), (263, 391, 390, 262), (264, 392, 391, 263), (265, 393, 392, 264), (266, 394, 393, 265), (267, 395, 394, 266), (268, 396, 395, 267), (269, 397, 396, 268), (270, 398, 397, 269), (271, 399, 398, 270), (272, 400, 399, 271), (273, 401, 400, 272), (274, 402, 401, 273), (275, 403, 402, 274), (276, 404, 403, 275), (277, 405, 404, 276), (278, 406, 405, 277), (279, 407, 406, 278), (280, 408, 407, 279), (281, 409, 408, 280), (282, 410, 409, 281), (283, 411, 410, 282), (284, 412, 411, 283), (285, 413, 412, 284), (286, 414, 413, 285), (287, 415, 414, 286), (288, 416, 415, 287), (289, 417, 416, 288), (290, 418, 417, 289), (291, 419, 418, 290), (292, 420, 419, 291), (293, 421, 420, 292), (262, 390, 421, 293), (295, 423, 422, 294), (296, 424, 423, 295), (297, 425, 424, 296), (298, 426, 425, 297), (299, 427, 426, 298), (300, 428, 427, 299), (301, 429, 428, 300), (302, 430, 429, 301), (303, 431, 430, 302), (304, 432, 431, 303), (305, 433, 432, 304), (306, 434, 433, 305), (307, 435, 434, 306), (308, 436, 435, 307), (309, 437, 436, 308), (310, 438, 437, 309), (311, 439, 438, 310), (312, 440, 439, 311), (313, 441, 440, 312), (314, 442, 441, 313), (315, 443, 442, 314), (316, 444, 443, 315), (317, 445, 444, 316), (318, 446, 445, 317), (319, 447, 446, 318), (320, 448, 447, 319), (321, 449, 448, 320), (322, 450, 449, 321), (323, 451, 450, 322), (324, 452, 451, 323), (325, 453, 452, 324), (294, 422, 453, 325)])
me_cubeziercircle_001.polygons.foreach_set('use_smooth', [1, 1, 1, 1, 1, 1, 1, 1, 1, 1, 1, 1, 1, 1, 1, 1, 1, 1, 1, 1, 1, 1, 1, 1, 1, 1, 1, 1, 0, 0, 0, 0, 0, 0, 0, 0, 0, 0, 0, 0, 0, 0, 0, 0, 0, 0, 0, 0, 0, 0, 0, 0, 0, 0, 0, 0, 0, 0, 0, 0, 0, 0, 0, 0, 0, 0, 0, 0, 0, 0, 0, 0, 0, 0, 0, 0, 0, 0, 0, 0, 0, 0, 0, 0, 0, 0, 0, 0, 0, 0, 0, 0, 0, 0, 0, 0, 0, 0, 0, 0, 0, 0, 0, 0, 0, 0, 0, 0, 0, 0, 0, 0, 0, 0, 0, 0, 0, 0, 0, 0, 0, 0, 0, 0, 0, 0, 0, 0, 0, 0, 0, 0, 0, 0, 0, 0, 0, 0, 0, 0, 0, 0, 0, 0, 0, 0, 0, 0, 0, 0, 0, 0, 0, 0, 0, 0, 0, 0, 0, 0, 0, 0, 0, 0, 0, 0, 0, 0, 0, 0, 0, 0, 0, 0, 0, 0, 0, 0, 0, 0, 0, 0, 0, 0, 0, 0, 0, 0, 0, 0, 0, 0, 0, 0, 0, 0, 0, 0, 0, 0, 0, 0, 0, 0, 0, 0, 0, 0, 0, 0, 0, 0, 0, 0, 0, 0, 0, 0, 0, 0, 0, 0, 0, 0, 0, 0, 0, 0, 0, 0, 0, 0, 0, 0, 0, 0, 0, 0, 0, 0, 0, 0, 0, 0, 0, 0, 0, 0, 0, 0, 0, 0, 0, 0, 0, 0, 0, 0, 0, 0, 0, 0, 0, 0, 0, 0, 0, 0, 0, 0, 0, 0, 0, 0, 0, 0, 0, 0, 0, 0, 0, 0, 0, 0, 0, 0, 0, 0, 0, 0, 0, 0, 0, 0, 0, 0, 0, 0, 0, 0, 0, 0, 0, 0, 0, 0, 0, 0, 0, 0, 0, 0, 0, 0, 0, 0, 0, 0, 0, 0, 0, 0, 0, 0, 0, 0, 0, 0, 0, 0, 0, 0, 0, 0, 0, 0, 0, 0, 0, 0, 0, 0, 0, 0, 0, 0, 0, 0, 0, 0, 0, 0, 0, 0, 0, 0, 0, 0, 0, 0, 0, 0, 0, 0, 0, 0, 0, 0, 0, 0, 0, 0, 0, 0, 0, 0, 0, 0])
me_cubeziercircle_001.polygons.foreach_set('material_index', [0, 0, 0, 0, 0, 0, 0, 0, 0, 0, 0, 0, 0, 0, 0, 0, 0, 0, 0, 0, 0, 0, 0, 0, 0, 0, 0, 0, 0, 1, 1, 1, 1, 1, 1, 1, 1, 1, 1, 1, 1, 0, 0, 0, 0, 0, 0, 0, 0, 0, 0, 0, 0, 0, 0, 0, 0, 0, 1, 1, 1, 1, 1, 1, 1, 1, 1, 1, 1, 1, 1, 1, 1, 1, 1, 1, 1, 1, 1, 1, 1, 1, 1, 1, 0, 0, 0, 0, 0, 0, 0, 0, 0, 0, 0, 0, 0, 0, 0, 0, 0, 0, 0, 0, 0, 0, 0, 0, 0, 0, 0, 0, 0, 0, 0, 0, 0, 0, 0, 0, 0, 0, 0, 0, 0, 0, 0, 0, 0, 0, 0, 0, 0, 0, 0, 0, 0, 0, 0, 0, 0, 0, 0, 0, 0, 0, 0, 0, 0, 0, 0, 0, 0, 0, 0, 0, 0, 0, 0, 0, 0, 0, 0, 0, 0, 0, 0, 0, 0, 0, 0, 0, 0, 0, 0, 0, 0, 0, 0, 0, 0, 0, 0, 0, 0, 0, 0, 0, 0, 0, 0, 0, 0, 0, 0, 0, 0, 0, 0, 0, 0, 0, 0, 0, 0, 0, 0, 0, 0, 0, 0, 0, 0, 0, 0, 0, 0, 0, 0, 0, 0, 0, 0, 0, 0, 0, 0, 0, 0, 0, 0, 0, 0, 0, 0, 0, 0, 0, 0, 0, 0, 0, 0, 0, 0, 0, 0, 0, 0, 0, 0, 0, 0, 0, 0, 0, 0, 0, 0, 0, 0, 0, 0, 0, 0, 0, 0, 0, 0, 0, 0, 0, 0, 0, 0, 0, 0, 0, 0, 0, 0, 0, 0, 0, 0, 0, 0, 0, 0, 0, 0, 0, 0, 0, 0, 0, 0, 0, 0, 0, 0, 0, 0, 0, 0, 0, 0, 0, 0, 0, 0, 0, 0, 0, 0, 0, 0, 0, 0, 0, 0, 0, 0, 0, 0, 0, 0, 0, 0, 0, 0, 0, 0, 0, 0, 0, 0, 0, 0, 0, 0, 0, 0, 0, 0, 0, 0, 0, 0, 0, 0, 0, 0, 0, 0, 0, 0, 0, 0, 0, 0, 0, 0, 0, 0, 0, 0, 0, 0, 0, 0, 0, 0, 0, 0, 0, 0, 0])
_uv = me_cubeziercircle_001.uv_layers.new(name='UVMap')
_uv.uv.foreach_set('vector', [0.5747, 0.4622, 0.6243, 0.4631, 0.6227, 0.5172, 0.5731, 0.5163, 0.5731, 0.5163, 0.6227, 0.5172, 0.6216, 0.5719, 0.572, 0.5711, 0.572, 0.5711, 0.6216, 0.5719, 0.6211, 0.6251, 0.5715, 0.6242, 0.5715, 0.6242, 0.6211, 0.6251, 0.6212, 0.6762, 0.5716, 0.6753, 0.5716, 0.6753, 0.6212, 0.6762, 0.6217, 0.7246, 0.5721, 0.7237, 0.5721, 0.7237, 0.6217, 0.7246, 0.6228, 0.7699, 0.5732, 0.769, 0.5732, 0.769, 0.6228, 0.7699, 0.6243, 0.8115, 0.5747, 0.8106, 0.6806, 0.4629, 0.7303, 0.4622, 0.7292, 0.5028, 0.6795, 0.5035, 0.6795, 0.5035, 0.7292, 0.5028, 0.7284, 0.5473, 0.6787, 0.548, 0.6787, 0.548, 0.7284, 0.5473, 0.728, 0.5951, 0.6783, 0.5958, 0.6783, 0.5958, 0.728, 0.5951, 0.728, 0.6457, 0.6783, 0.6465, 0.6783, 0.6465, 0.728, 0.6457, 0.7283, 0.6987, 0.6786, 0.6994, 0.6786, 0.6994, 0.7283, 0.6987, 0.7291, 0.7535, 0.6794, 0.7542, 0.6794, 0.7542, 0.7291, 0.7535, 0.7303, 0.8078, 0.6806, 0.8085, 0.8145, 0.02686, 0.8145, 0.08741, 0.7245, 0.08741, 0.7245, 0.02686, 0.8145, 0.08741, 0.8145, 0.1482, 0.7245, 0.1482, 0.7245, 0.08741, 0.8145, 0.1482, 0.8145, 0.2069, 0.7245, 0.2069, 0.7245, 0.1482, 0.8145, 0.2069, 0.8145, 0.2628, 0.7245, 0.2628, 0.7245, 0.2069, 0.8145, 0.2628, 0.8145, 0.3154, 0.7245, 0.3154, 0.7245, 0.2628, 0.8145, 0.3154, 0.8145, 0.3641, 0.7245, 0.3641, 0.7245, 0.3154, 0.8145, 0.3641, 0.8145, 0.4085, 0.7245, 0.4085, 0.7245, 0.3641, 0.5715, 0.4085, 0.5715, 0.3641, 0.6615, 0.3641, 0.6615, 0.4085, 0.5715, 0.3641, 0.5715, 0.3154, 0.6615, 0.3154, 0.6615, 0.3641, 0.5715, 0.3154, 0.5715, 0.2628, 0.6615, 0.2628, 0.6615, 0.3154, 0.5715, 0.2628, 0.5715, 0.2069, 0.6615, 0.2069, 0.6615, 0.2628, 0.5715, 0.2069, 0.5715, 0.1482, 0.6615, 0.1482, 0.6615, 0.2069, 0.5715, 0.1482, 0.5715, 0.08741, 0.6615, 0.08741, 0.6615, 0.1482, 0.5715, 0.08741, 0.5715, 0.02686, 0.6615, 0.02686, 0.6615, 0.08741, 0.4787, 0.1018, 0.4163, 0.06994, 0.4595, 0.02686, 0.5176, 0.06301, 0.4291, 0.1347, 0.3851, 0.122, 0.4139, 0.08416, 0.4525, 0.1039, 0.4013, 0.1835, 0.3562, 0.1731, 0.3851, 0.122, 0.4291, 0.1347, 0.3806, 0.2347, 0.3347, 0.2265, 0.3562, 0.1731, 0.4013, 0.1835, 0.3669, 0.2875, 0.3205, 0.2817, 0.3347, 0.2265, 0.3806, 0.2347, 0.3602, 0.3413, 0.3135, 0.3378, 0.3205, 0.2817, 0.3669, 0.2875, 0.3605, 0.3954, 0.3137, 0.3942, 0.3135, 0.3378, 0.3602, 0.3413, 0.3676, 0.4489, 0.3211, 0.4502, 0.3137, 0.3942, 0.3605, 0.3954, 0.3815, 0.5013, 0.3355, 0.5049, 0.3211, 0.4502, 0.3676, 0.4489, 0.4022, 0.5519, 0.357, 0.5577, 0.3355, 0.5049, 0.3815, 0.5013, 0.4297, 0.5998, 0.3855, 0.6079, 0.357, 0.5577, 0.4022, 0.5519, 0.4638, 0.6445, 0.421, 0.6547, 0.3855, 0.6079, 0.4297, 0.5998, 0.49, 0.6706, 0.4555, 0.6892, 0.421, 0.6547, 0.4638, 0.6445, 0.08472, 0.7938, 0.08472, 0.8573, 0.02699, 0.8774, 0.03276, 0.8119, 0.4339, 0.7923, 0.4339, 0.743, 0.4932, 0.7446, 0.4932, 0.8339, 0.3799, 0.7924, 0.3135, 0.8331, 0.3135, 0.7437, 0.3799, 0.743, 0.2181, 0.6641, 0.2595, 0.7002, 0.2048, 0.7401, 0.1587, 0.7, 0.1808, 0.6284, 0.1629, 0.654, 0.1618, 0.6554, 0.161, 0.6569, 0.1605, 0.6586, 0.1603, 0.6603, 0.1605, 0.6621, 0.161, 0.6638, 0.1618, 0.6653, 0.1629, 0.6667, 0.1643, 0.6678, 0.1659, 0.6686, 0.1676, 0.6691, 0.1693, 0.6693, 0.1711, 0.6691, 0.1728, 0.6686, 0.1743, 0.6678, 0.1757, 0.6667, 0.1596, 0.6943, 0.1257, 0.6556, 0.1522, 0.5782, 0.1819, 0.6229, 0.1185, 0.6542, 0.08553, 0.6046, 0.1292, 0.5309, 0.1522, 0.5782, 0.08553, 0.6046, 0.05992, 0.552, 0.1127, 0.4815, 0.1292, 0.5309, 0.05992, 0.552, 0.04162, 0.4971, 0.1028, 0.4307, 0.1127, 0.4815, 0.04162, 0.4971, 0.03065, 0.4406, 0.09955, 0.3792, 0.1028, 0.4307, 0.03065, 0.4406, 0.02699, 0.3835, 0.1028, 0.3278, 0.09955, 0.3792, 0.02699, 0.3835, 0.03065, 0.3263, 0.1127, 0.277, 0.1028, 0.3278, 0.03065, 0.3263, 0.04162, 0.2699, 0.1292, 0.2276, 0.1127, 0.277, 0.04162, 0.2699, 0.05992, 0.215, 0.1522, 0.1802, 0.1292, 0.2276, 0.05992, 0.215, 0.08553, 0.1624, 0.1819, 0.1356, 0.1522, 0.1802, 0.08553, 0.1624, 0.1185, 0.1128, 0.2108, 0.09588, 0.1805, 0.1303, 0.1757, 0.1087, 0.1768, 0.1073, 0.1776, 0.1058, 0.1782, 0.1041, 0.1783, 0.1023, 0.1782, 0.1006, 0.1776, 0.09891, 0.1768, 0.09737, 0.1757, 0.09601, 0.1743, 0.0949, 0.1728, 0.09407, 0.1711, 0.09356, 0.1693, 0.09339, 0.1676, 0.09356, 0.1659, 0.09407, 0.1643, 0.0949, 0.163, 0.09601, 0.1599, 0.07239, 0.2595, 0.05828, 0.2181, 0.09433, 0.1587, 0.06692, 0.2048, 0.02686, 0.3977, 0.4959, 0.4, 0.4951, 0.4198, 0.5433, 0.4177, 0.5444, 0.3843, 0.4456, 0.3867, 0.4452, 0.4, 0.4951, 0.3977, 0.4959, 0.3968, 0.24, 0.3991, 0.2408, 0.386, 0.2912, 0.3837, 0.2907, 0.4167, 0.1909, 0.4188, 0.1919, 0.3991, 0.2408, 0.3968, 0.24, 0.4768, 0.6331, 0.4786, 0.6316, 0.5176, 0.6703, 0.5142, 0.6703, 0.4434, 0.1441, 0.4454, 0.1454, 0.4188, 0.1919, 0.4167, 0.1909, 0.4755, 0.102, 0.4787, 0.1018, 0.4454, 0.1454, 0.4434, 0.1441, 0.3773, 0.3423, 0.3796, 0.3425, 0.3799, 0.394, 0.3775, 0.3942, 0.3837, 0.2907, 0.386, 0.2912, 0.3796, 0.3425, 0.3773, 0.3423, 0.4177, 0.5444, 0.4198, 0.5433, 0.446, 0.589, 0.444, 0.5903, 0.3775, 0.3942, 0.3799, 0.394, 0.3867, 0.4452, 0.3843, 0.4456, 0.444, 0.5903, 0.446, 0.589, 0.4786, 0.6316, 0.4768, 0.6331, 0.8259, 0.6567, 0.8282, 0.657, 0.827, 0.7101, 0.8247, 0.7097, 0.8247, 0.7097, 0.827, 0.7101, 0.8255, 0.7595, 0.8232, 0.759, 0.8711, 0.257, 0.8687, 0.2573, 0.8685, 0.2035, 0.8708, 0.2033, 0.8708, 0.2033, 0.8685, 0.2035, 0.8688, 0.1468, 0.8711, 0.1467, 0.8272, 0.4824, 0.8295, 0.481, 0.8295, 0.5419, 0.8272, 0.5418, 0.8711, 0.1467, 0.8688, 0.1468, 0.8697, 0.0877, 0.872, 0.08772, 0.872, 0.08772, 0.8697, 0.0877, 0.8712, 0.02686, 0.8735, 0.0285, 0.8733, 0.3534, 0.871, 0.3539, 0.8696, 0.3076, 0.8719, 0.3072, 0.8719, 0.3072, 0.8696, 0.3076, 0.8687, 0.2573, 0.8711, 0.257, 0.8267, 0.6006, 0.8291, 0.6007, 0.8282, 0.657, 0.8259, 0.6567, 0.8232, 0.759, 0.8255, 0.7595, 0.8236, 0.8046, 0.8213, 0.804, 0.8272, 0.5418, 0.8295, 0.5419, 0.8291, 0.6007, 0.8267, 0.6006, 0.416, 0.07166, 0.4163, 0.06994, 0.4787, 0.1018, 0.4755, 0.102, 0.7858, 0.4645, 0.786, 0.4622, 0.8295, 0.481, 0.8272, 0.4824, 0.7843, 0.4816, 0.7858, 0.4645, 0.8272, 0.4824, 0.8102, 0.4928, 0.4139, 0.08416, 0.416, 0.07166, 0.4755, 0.102, 0.4525, 0.1039, 0.8102, 0.5414, 0.8272, 0.5418, 0.8267, 0.6006, 0.8098, 0.5994, 0.8064, 0.7556, 0.8232, 0.759, 0.8213, 0.804, 0.8046, 0.8, 0.8098, 0.5994, 0.8267, 0.6006, 0.8259, 0.6567, 0.8091, 0.6548, 0.8888, 0.3044, 0.8719, 0.3072, 0.8711, 0.257, 0.8879, 0.2548, 0.8901, 0.3499, 0.8733, 0.3534, 0.8719, 0.3072, 0.8888, 0.3044, 0.8889, 0.08785, 0.872, 0.08772, 0.8735, 0.0285, 0.8901, 0.0404, 0.888, 0.146, 0.8711, 0.1467, 0.872, 0.08772, 0.8889, 0.08785, 0.8102, 0.4928, 0.8272, 0.4824, 0.8272, 0.5418, 0.8102, 0.5414, 0.8877, 0.2019, 0.8708, 0.2033, 0.8711, 0.1467, 0.888, 0.146, 0.8879, 0.2548, 0.8711, 0.257, 0.8708, 0.2033, 0.8877, 0.2019, 0.8079, 0.7071, 0.8247, 0.7097, 0.8232, 0.759, 0.8064, 0.7556, 0.8091, 0.6548, 0.8259, 0.6567, 0.8247, 0.7097, 0.8079, 0.7071, 0.4297, 0.5998, 0.444, 0.5903, 0.4768, 0.6331, 0.4638, 0.6445, 0.3605, 0.3954, 0.3775, 0.3942, 0.3843, 0.4456, 0.3676, 0.4489, 0.4022, 0.5519, 0.4177, 0.5444, 0.444, 0.5903, 0.4297, 0.5998, 0.3669, 0.2875, 0.3837, 0.2907, 0.3773, 0.3423, 0.3602, 0.3413, 0.3602, 0.3413, 0.3773, 0.3423, 0.3775, 0.3942, 0.3605, 0.3954, 0.4525, 0.1039, 0.4755, 0.102, 0.4434, 0.1441, 0.4291, 0.1347, 0.4291, 0.1347, 0.4434, 0.1441, 0.4167, 0.1909, 0.4013, 0.1835, 0.4638, 0.6445, 0.4768, 0.6331, 0.5142, 0.6703, 0.49, 0.6706, 0.4013, 0.1835, 0.4167, 0.1909, 0.3968, 0.24, 0.3806, 0.2347, 0.3806, 0.2347, 0.3968, 0.24, 0.3837, 0.2907, 0.3669, 0.2875, 0.3676, 0.4489, 0.3843, 0.4456, 0.3977, 0.4959, 0.3815, 0.5013, 0.3815, 0.5013, 0.3977, 0.4959, 0.4177, 0.5444, 0.4022, 0.5519, 0.1808, 0.6284, 0.1819, 0.6229, 0.2181, 0.6641, 0.2112, 0.6631, 0.2108, 0.09588, 0.2181, 0.09433, 0.1819, 0.1356, 0.1805, 0.1303, 0.72, 0.09103, 0.7245, 0.08741, 0.7245, 0.1482, 0.72, 0.1423, 0.666, 0.1416, 0.6615, 0.1482, 0.6615, 0.08741, 0.666, 0.09062, 0.2112, 0.6631, 0.2181, 0.6641, 0.1587, 0.7, 0.1596, 0.6943, 0.1257, 0.6556, 0.1185, 0.6542, 0.1819, 0.6229, 0.1808, 0.6284, 0.1805, 0.1303, 0.1819, 0.1356, 0.1185, 0.1128, 0.1262, 0.1108, 0.1599, 0.07239, 0.1587, 0.06692, 0.2181, 0.09433, 0.2108, 0.09588, 0.1805, 0.1303, 0.1262, 0.1108, 0.1599, 0.07239, 0.163, 0.09601, 0.1618, 0.09737, 0.161, 0.09891, 0.1605, 0.1006, 0.1603, 0.1023, 0.1605, 0.1041, 0.161, 0.1058, 0.1618, 0.1073, 0.163, 0.1087, 0.1643, 0.1098, 0.1659, 0.1106, 0.1676, 0.1111, 0.1693, 0.1113, 0.1711, 0.1111, 0.1728, 0.1106, 0.1743, 0.1098, 0.1757, 0.1087, 0.9441, 0.1611, 0.9441, 0.02702, 0.9454, 0.02696, 0.9454, 0.1611, 0.9502, 0.7842, 0.9502, 0.6502, 0.9516, 0.6502, 0.9516, 0.7841, 0.1643, 0.6529, 0.1629, 0.654, 0.1808, 0.6284, 0.2112, 0.6631, 0.1596, 0.6943, 0.1757, 0.6667, 0.1768, 0.6653, 0.1776, 0.6638, 0.1781, 0.6621, 0.1783, 0.6603, 0.1781, 0.6586, 0.1776, 0.6569, 0.1768, 0.6554, 0.1757, 0.654, 0.1743, 0.6529, 0.1728, 0.6521, 0.1711, 0.6516, 0.1693, 0.6514, 0.1676, 0.6516, 0.1659, 0.6521, 0.964, 0.9374, 0.973, 0.9374, 0.973, 0.94, 0.964, 0.94, 0.901, 0.9672, 0.91, 0.9672, 0.91, 0.9703, 0.901, 0.9703, 0.2151, 0.7938, 0.2151, 0.9281, 0.2134, 0.9281, 0.2134, 0.7938, 0.9554, 0.349, 0.9554, 0.2149, 0.9568, 0.215, 0.9568, 0.3491, 0.2067, 0.7938, 0.2067, 0.9281, 0.2054, 0.9281, 0.2054, 0.7938, 0.2167, 0.7938, 0.2167, 0.9281, 0.2151, 0.9281, 0.2151, 0.7938, 0.9538, 0.349, 0.9538, 0.2149, 0.9554, 0.2149, 0.9554, 0.349, 0.2082, 0.7938, 0.2082, 0.9281, 0.2067, 0.9281, 0.2067, 0.7938, 0.2181, 0.7938, 0.2181, 0.9281, 0.2167, 0.9281, 0.2167, 0.7938, 0.9521, 0.349, 0.9521, 0.2149, 0.9538, 0.2149, 0.9538, 0.349, 0.2099, 0.7938, 0.2099, 0.9281, 0.2082, 0.9281, 0.2082, 0.7938, 0.15, 0.9281, 0.15, 0.7938, 0.1514, 0.7938, 0.1514, 0.9281, 0.9503, 0.349, 0.9503, 0.2149, 0.9521, 0.2149, 0.9521, 0.349, 0.2117, 0.7938, 0.2117, 0.9281, 0.2099, 0.9281, 0.2099, 0.7938, 0.1484, 0.9281, 0.1484, 0.7938, 0.15, 0.7938, 0.15, 0.9281, 0.9486, 0.349, 0.9486, 0.2149, 0.9503, 0.2149, 0.9503, 0.349, 0.1467, 0.9281, 0.1467, 0.7938, 0.1484, 0.7938, 0.1484, 0.9281, 0.9469, 0.349, 0.9469, 0.2149, 0.9486, 0.2149, 0.9486, 0.349, 0.145, 0.9281, 0.145, 0.7938, 0.1467, 0.7938, 0.1467, 0.9281, 0.9454, 0.3491, 0.9454, 0.215, 0.9469, 0.2149, 0.9469, 0.349, 0.8882, 0.7845, 0.8882, 0.6502, 0.8899, 0.6502, 0.8899, 0.7845, 0.1432, 0.9281, 0.1432, 0.7938, 0.145, 0.7938, 0.145, 0.9281, 0.9441, 0.3491, 0.9441, 0.215, 0.9454, 0.215, 0.9454, 0.3491, 0.8865, 0.7845, 0.8865, 0.6502, 0.8882, 0.6502, 0.8882, 0.7845, 0.1415, 0.9281, 0.1415, 0.7938, 0.1432, 0.7938, 0.1432, 0.9281, 0.8949, 0.7845, 0.8949, 0.6502, 0.8962, 0.6502, 0.8962, 0.7845, 0.8849, 0.7845, 0.8849, 0.6502, 0.8865, 0.6502, 0.8865, 0.7845, 0.14, 0.9281, 0.14, 0.7938, 0.1415, 0.7938, 0.1415, 0.9281, 0.8933, 0.7845, 0.8933, 0.6502, 0.8949, 0.6502, 0.8949, 0.7845, 0.8835, 0.7845, 0.8835, 0.6502, 0.8849, 0.6502, 0.8849, 0.7845, 0.1387, 0.9281, 0.1387, 0.7938, 0.14, 0.7938, 0.14, 0.9281, 0.8917, 0.7845, 0.8917, 0.6502, 0.8933, 0.6502, 0.8933, 0.7845, 0.8948, 0.5965, 0.8948, 0.4622, 0.8962, 0.4622, 0.8962, 0.5965, 0.9616, 0.5963, 0.9616, 0.4623, 0.9628, 0.4624, 0.9628, 0.5964, 0.8899, 0.7845, 0.8899, 0.6502, 0.8917, 0.6502, 0.8917, 0.7845, 0.8932, 0.5965, 0.8932, 0.4622, 0.8948, 0.4622, 0.8948, 0.5965, 0.9601, 0.5962, 0.9601, 0.4623, 0.9616, 0.4623, 0.9616, 0.5963, 0.8915, 0.5965, 0.8915, 0.4622, 0.8932, 0.4622, 0.8932, 0.5965, 0.9585, 0.5962, 0.9585, 0.4622, 0.9601, 0.4623, 0.9601, 0.5962, 0.8897, 0.5965, 0.8897, 0.4622, 0.8915, 0.4622, 0.8915, 0.5965, 0.9567, 0.5961, 0.9567, 0.4622, 0.9585, 0.4622, 0.9585, 0.5962, 0.888, 0.5965, 0.888, 0.4622, 0.8897, 0.4622, 0.8897, 0.5965, 0.955, 0.5961, 0.955, 0.4622, 0.9567, 0.4622, 0.9567, 0.5961, 0.8863, 0.5965, 0.8863, 0.4622, 0.888, 0.4622, 0.888, 0.5965, 0.9533, 0.5962, 0.9533, 0.4622, 0.955, 0.4622, 0.955, 0.5961, 0.8848, 0.5965, 0.8848, 0.4622, 0.8863, 0.4622, 0.8863, 0.5965, 0.9516, 0.5962, 0.9516, 0.4623, 0.9533, 0.4622, 0.9533, 0.5962, 0.8835, 0.5965, 0.8835, 0.4622, 0.8848, 0.4622, 0.8848, 0.5965, 0.9502, 0.5963, 0.9502, 0.4623, 0.9516, 0.4623, 0.9516, 0.5962, 0.9616, 0.7842, 0.9616, 0.6502, 0.9628, 0.6503, 0.9628, 0.7843, 0.9554, 0.161, 0.9554, 0.02693, 0.9568, 0.02698, 0.9568, 0.1611, 0.9601, 0.7841, 0.9601, 0.6502, 0.9616, 0.6502, 0.9616, 0.7842, 0.9538, 0.161, 0.9538, 0.02689, 0.9554, 0.02693, 0.9554, 0.161, 0.9585, 0.7841, 0.9585, 0.6501, 0.9601, 0.6502, 0.9601, 0.7841, 0.9521, 0.161, 0.9521, 0.02686, 0.9538, 0.02689, 0.9538, 0.161, 0.9567, 0.784, 0.9567, 0.6501, 0.9585, 0.6501, 0.9585, 0.7841, 0.9503, 0.161, 0.9503, 0.02686, 0.9521, 0.02686, 0.9521, 0.161, 0.955, 0.784, 0.955, 0.6501, 0.9567, 0.6501, 0.9567, 0.784, 0.9486, 0.161, 0.9486, 0.02688, 0.9503, 0.02686, 0.9503, 0.161, 0.9532, 0.7841, 0.9532, 0.6501, 0.955, 0.6501, 0.955, 0.784, 0.9469, 0.161, 0.9469, 0.02691, 0.9486, 0.02688, 0.9486, 0.161, 0.9516, 0.7841, 0.9516, 0.6502, 0.9532, 0.6501, 0.9532, 0.7841, 0.9454, 0.1611, 0.9454, 0.02696, 0.9469, 0.02691, 0.9469, 0.161, 0.2134, 0.7938, 0.2134, 0.9281, 0.2117, 0.9281, 0.2117, 0.7938, 0.8079, 0.8831, 0.8064, 0.8841, 0.8048, 0.8848, 0.8031, 0.8851, 0.8013, 0.8851, 0.7996, 0.8848, 0.798, 0.8841, 0.7965, 0.8831, 0.7952, 0.8819, 0.7943, 0.8804, 0.7936, 0.8788, 0.7932, 0.8771, 0.7932, 0.8753, 0.7936, 0.8736, 0.7943, 0.872, 0.7952, 0.8705, 0.7965, 0.8693, 0.798, 0.8683, 0.7996, 0.8676, 0.8013, 0.8673, 0.8031, 0.8673, 0.8048, 0.8676, 0.8064, 0.8683, 0.8079, 0.8693, 0.8092, 0.8705, 0.8101, 0.872, 0.8108, 0.8736, 0.8112, 0.8753, 0.8112, 0.8771, 0.8108, 0.8788, 0.8101, 0.8804, 0.8092, 0.8819, 0.7048, 0.8775, 0.7052, 0.8793, 0.7052, 0.881, 0.7048, 0.8827, 0.7042, 0.8844, 0.7032, 0.8858, 0.7019, 0.8871, 0.7005, 0.888, 0.6988, 0.8887, 0.6971, 0.889, 0.6953, 0.889, 0.6936, 0.8887, 0.692, 0.888, 0.6905, 0.887, 0.6893, 0.8858, 0.6883, 0.8843, 0.6876, 0.8827, 0.6873, 0.881, 0.6873, 0.8792, 0.6876, 0.8775, 0.6883, 0.8759, 0.6893, 0.8744, 0.6905, 0.8732, 0.692, 0.8722, 0.6936, 0.8716, 0.6953, 0.8712, 0.6971, 0.8712, 0.6988, 0.8716, 0.7005, 0.8722, 0.7019, 0.8732, 0.7032, 0.8745, 0.7042, 0.8759, 0.901, 0.9638, 0.91, 0.9638, 0.91, 0.9672, 0.901, 0.9672, 0.4431, 0.8901, 0.4341, 0.8901, 0.4343, 0.8876, 0.4432, 0.8876, 0.901, 0.9603, 0.91, 0.9603, 0.91, 0.9638, 0.901, 0.9638, 0.443, 0.893, 0.434, 0.8931, 0.4341, 0.8901, 0.4431, 0.8901, 0.901, 0.9568, 0.91, 0.9568, 0.91, 0.9603, 0.901, 0.9603, 0.4429, 0.8963, 0.4339, 0.8964, 0.434, 0.8931, 0.443, 0.893, 0.901, 0.9534, 0.91, 0.9534, 0.91, 0.9568, 0.901, 0.9568, 0.4429, 0.8998, 0.4339, 0.8998, 0.4339, 0.8964, 0.4429, 0.8963, 0.901, 0.9504, 0.91, 0.9504, 0.91, 0.9534, 0.901, 0.9534, 0.4429, 0.9033, 0.4339, 0.9033, 0.4339, 0.8998, 0.4429, 0.8998, 0.901, 0.9478, 0.91, 0.9478, 0.91, 0.9504, 0.901, 0.9504, 0.443, 0.9067, 0.434, 0.9068, 0.4339, 0.9033, 0.4429, 0.9033, 0.3227, 0.8894, 0.3137, 0.8894, 0.3139, 0.8869, 0.3229, 0.8869, 0.4431, 0.91, 0.4341, 0.91, 0.434, 0.9068, 0.443, 0.9067, 0.3226, 0.8923, 0.3136, 0.8924, 0.3137, 0.8894, 0.3227, 0.8894, 0.4432, 0.9129, 0.4343, 0.9129, 0.4341, 0.91, 0.4431, 0.91, 0.3225, 0.8956, 0.3135, 0.8956, 0.3136, 0.8924, 0.3226, 0.8923, 0.5064, 0.8904, 0.4974, 0.8904, 0.4975, 0.8876, 0.5065, 0.8876, 0.3225, 0.899, 0.3135, 0.8991, 0.3135, 0.8956, 0.3225, 0.8956, 0.5063, 0.8936, 0.4973, 0.8936, 0.4974, 0.8904, 0.5064, 0.8904, 0.3225, 0.9026, 0.3135, 0.9026, 0.3135, 0.8991, 0.3225, 0.899, 0.5062, 0.8971, 0.4972, 0.897, 0.4973, 0.8936, 0.5063, 0.8936, 0.3226, 0.906, 0.3136, 0.9061, 0.3135, 0.9026, 0.3225, 0.9026, 0.5062, 0.9006, 0.4972, 0.9005, 0.4972, 0.897, 0.5062, 0.8971, 0.3227, 0.9092, 0.3137, 0.9093, 0.3136, 0.9061, 0.3226, 0.906, 0.5062, 0.9041, 0.4972, 0.904, 0.4972, 0.9005, 0.5062, 0.9006, 0.3229, 0.9121, 0.3139, 0.9122, 0.3137, 0.9093, 0.3227, 0.9092, 0.5063, 0.9074, 0.4973, 0.9073, 0.4972, 0.904, 0.5062, 0.9041, 0.03615, 0.934, 0.02715, 0.934, 0.02727, 0.9311, 0.03627, 0.9311, 0.5064, 0.9104, 0.4974, 0.9103, 0.4973, 0.9073, 0.5063, 0.9074, 0.7843, 0.9571, 0.7933, 0.9571, 0.7933, 0.9606, 0.7843, 0.9606, 0.03606, 0.9372, 0.02706, 0.9372, 0.02715, 0.934, 0.03615, 0.934, 0.5065, 0.9129, 0.4975, 0.9129, 0.4974, 0.9103, 0.5064, 0.9104, 0.7843, 0.9537, 0.7933, 0.9537, 0.7933, 0.9571, 0.7843, 0.9571, 0.036, 0.9406, 0.02701, 0.9406, 0.02706, 0.9372, 0.03606, 0.9372, 0.7843, 0.9705, 0.7933, 0.9705, 0.7933, 0.9731, 0.7843, 0.9731, 0.7843, 0.9506, 0.7933, 0.9506, 0.7933, 0.9537, 0.7843, 0.9537, 0.03598, 0.9441, 0.02699, 0.9441, 0.02701, 0.9406, 0.036, 0.9406, 0.7843, 0.9675, 0.7933, 0.9675, 0.7933, 0.9705, 0.7843, 0.9705, 0.7843, 0.9478, 0.7933, 0.9478, 0.7933, 0.9506, 0.7843, 0.9506, 0.036, 0.9476, 0.02701, 0.9476, 0.02699, 0.9441, 0.03598, 0.9441, 0.7843, 0.9641, 0.7933, 0.9641, 0.7933, 0.9675, 0.7843, 0.9675, 0.964, 0.96, 0.973, 0.96, 0.973, 0.9628, 0.964, 0.9628, 0.03606, 0.9509, 0.02706, 0.9509, 0.02701, 0.9476, 0.036, 0.9476, 0.7843, 0.9606, 0.7933, 0.9606, 0.7933, 0.9641, 0.7843, 0.9641, 0.964, 0.9568, 0.973, 0.9568, 0.973, 0.96, 0.964, 0.96, 0.03615, 0.9539, 0.02715, 0.9539, 0.02706, 0.9509, 0.03606, 0.9509, 0.973, 0.8743, 0.964, 0.8743, 0.964, 0.8708, 0.973, 0.8708, 0.964, 0.9534, 0.973, 0.9534, 0.973, 0.9568, 0.964, 0.9568, 0.03627, 0.9565, 0.02727, 0.9565, 0.02715, 0.9539, 0.03615, 0.9539, 0.973, 0.8777, 0.964, 0.8777, 0.964, 0.8743, 0.973, 0.8743, 0.964, 0.9499, 0.973, 0.9499, 0.973, 0.9534, 0.964, 0.9534, 0.973, 0.861, 0.964, 0.861, 0.964, 0.8583, 0.973, 0.8583, 0.973, 0.8809, 0.964, 0.8809, 0.964, 0.8777, 0.973, 0.8777, 0.964, 0.9464, 0.973, 0.9464, 0.973, 0.9499, 0.964, 0.9499, 0.973, 0.864, 0.964, 0.864, 0.964, 0.861, 0.973, 0.861, 0.973, 0.8837, 0.964, 0.8837, 0.964, 0.8809, 0.973, 0.8809, 0.964, 0.9431, 0.973, 0.9431, 0.973, 0.9464, 0.964, 0.9464, 0.973, 0.8673, 0.964, 0.8673, 0.964, 0.864, 0.973, 0.864, 0.901, 0.9703, 0.91, 0.9703, 0.91, 0.9731, 0.901, 0.9731, 0.964, 0.94, 0.973, 0.94, 0.973, 0.9431, 0.964, 0.9431, 0.973, 0.8708, 0.964, 0.8708, 0.964, 0.8673, 0.973, 0.8673, 0.6034, 0.8945, 0.5964, 0.8887, 0.5974, 0.8873, 0.6054, 0.8915, 0.6054, 0.8915, 0.5974, 0.8873, 0.5981, 0.8857, 0.6067, 0.8883, 0.6067, 0.8883, 0.5981, 0.8857, 0.5984, 0.8839, 0.6074, 0.8848, 0.6074, 0.8848, 0.5984, 0.8839, 0.5984, 0.8822, 0.6074, 0.8813, 0.6074, 0.8813, 0.5984, 0.8822, 0.5981, 0.8805, 0.6067, 0.8779, 0.6067, 0.8779, 0.5981, 0.8805, 0.5974, 0.8788, 0.6054, 0.8746, 0.6054, 0.8746, 0.5974, 0.8788, 0.5964, 0.8774, 0.6034, 0.8717, 0.6034, 0.8717, 0.5964, 0.8774, 0.5952, 0.8761, 0.6009, 0.8692, 0.6009, 0.8692, 0.5952, 0.8761, 0.5937, 0.8752, 0.598, 0.8672, 0.598, 0.8672, 0.5937, 0.8752, 0.5921, 0.8745, 0.5947, 0.8659, 0.5947, 0.8659, 0.5921, 0.8745, 0.5904, 0.8742, 0.5913, 0.8652, 0.5913, 0.8652, 0.5904, 0.8742, 0.5886, 0.8742, 0.5877, 0.8652, 0.5877, 0.8652, 0.5886, 0.8742, 0.5869, 0.8745, 0.5843, 0.8659, 0.5843, 0.8659, 0.5869, 0.8745, 0.5852, 0.8752, 0.581, 0.8672, 0.581, 0.8672, 0.5852, 0.8752, 0.5838, 0.8761, 0.578, 0.8692, 0.578, 0.8692, 0.5838, 0.8761, 0.5825, 0.8774, 0.5755, 0.8717, 0.5755, 0.8717, 0.5825, 0.8774, 0.5816, 0.8788, 0.5736, 0.8746, 0.5736, 0.8746, 0.5816, 0.8788, 0.5809, 0.8805, 0.5722, 0.8779, 0.5722, 0.8779, 0.5809, 0.8805, 0.5805, 0.8822, 0.5715, 0.8813, 0.5715, 0.8813, 0.5805, 0.8822, 0.5805, 0.8839, 0.5715, 0.8848, 0.5715, 0.8848, 0.5805, 0.8839, 0.5809, 0.8857, 0.5722, 0.8883, 0.5722, 0.8883, 0.5809, 0.8857, 0.5816, 0.8873, 0.5736, 0.8915, 0.5736, 0.8915, 0.5816, 0.8873, 0.5825, 0.8887, 0.5755, 0.8945, 0.5755, 0.8945, 0.5825, 0.8887, 0.5838, 0.89, 0.578, 0.8969, 0.578, 0.8969, 0.5838, 0.89, 0.5852, 0.891, 0.581, 0.8989, 0.581, 0.8989, 0.5852, 0.891, 0.5869, 0.8916, 0.5843, 0.9002, 0.5843, 0.9002, 0.5869, 0.8916, 0.5886, 0.892, 0.5877, 0.9009, 0.5877, 0.9009, 0.5886, 0.892, 0.5904, 0.892, 0.5913, 0.9009, 0.5913, 0.9009, 0.5904, 0.892, 0.5921, 0.8916, 0.5947, 0.9002, 0.5947, 0.9002, 0.5921, 0.8916, 0.5937, 0.891, 0.598, 0.8989, 0.598, 0.8989, 0.5937, 0.891, 0.5952, 0.89, 0.6009, 0.8969, 0.6009, 0.8969, 0.5952, 0.89, 0.5964, 0.8887, 0.6034, 0.8945, 0.8762, 0.8677, 0.8841, 0.872, 0.8835, 0.8736, 0.8748, 0.871, 0.8748, 0.871, 0.8835, 0.8736, 0.8831, 0.8753, 0.8741, 0.8744, 0.8741, 0.8744, 0.8831, 0.8753, 0.8831, 0.8771, 0.8741, 0.8779, 0.8741, 0.8779, 0.8831, 0.8771, 0.8835, 0.8788, 0.8748, 0.8814, 0.8748, 0.8814, 0.8835, 0.8788, 0.8841, 0.8804, 0.8762, 0.8846, 0.8762, 0.8846, 0.8841, 0.8804, 0.8851, 0.8819, 0.8781, 0.8876, 0.8781, 0.8876, 0.8851, 0.8819, 0.8864, 0.8831, 0.8806, 0.8901, 0.8806, 0.8901, 0.8864, 0.8831, 0.8878, 0.8841, 0.8836, 0.892, 0.8836, 0.892, 0.8878, 0.8841, 0.8895, 0.8848, 0.8868, 0.8934, 0.8868, 0.8934, 0.8895, 0.8848, 0.8912, 0.8851, 0.8903, 0.894, 0.8903, 0.894, 0.8912, 0.8851, 0.893, 0.8851, 0.8938, 0.894, 0.8938, 0.894, 0.893, 0.8851, 0.8947, 0.8848, 0.8973, 0.8934, 0.8973, 0.8934, 0.8947, 0.8848, 0.8963, 0.8841, 0.9006, 0.892, 0.9006, 0.892, 0.8963, 0.8841, 0.8978, 0.8831, 0.9035, 0.8901, 0.9035, 0.8901, 0.8978, 0.8831, 0.899, 0.8819, 0.906, 0.8876, 0.906, 0.8876, 0.899, 0.8819, 0.9, 0.8804, 0.908, 0.8846, 0.908, 0.8846, 0.9, 0.8804, 0.9007, 0.8788, 0.9093, 0.8814, 0.9093, 0.8814, 0.9007, 0.8788, 0.901, 0.8771, 0.91, 0.8779, 0.91, 0.8779, 0.901, 0.8771, 0.901, 0.8753, 0.91, 0.8744, 0.91, 0.8744, 0.901, 0.8753, 0.9007, 0.8736, 0.9093, 0.871, 0.9093, 0.871, 0.9007, 0.8736, 0.9, 0.872, 0.908, 0.8677, 0.908, 0.8677, 0.9, 0.872, 0.899, 0.8705, 0.906, 0.8648, 0.906, 0.8648, 0.899, 0.8705, 0.8978, 0.8693, 0.9035, 0.8623, 0.9035, 0.8623, 0.8978, 0.8693, 0.8963, 0.8683, 0.9006, 0.8604, 0.9006, 0.8604, 0.8963, 0.8683, 0.8947, 0.8676, 0.8973, 0.859, 0.8973, 0.859, 0.8947, 0.8676, 0.893, 0.8673, 0.8938, 0.8583, 0.8938, 0.8583, 0.893, 0.8673, 0.8912, 0.8673, 0.8903, 0.8583, 0.8903, 0.8583, 0.8912, 0.8673, 0.8895, 0.8676, 0.8868, 0.859, 0.8868, 0.859, 0.8895, 0.8676, 0.8878, 0.8683, 0.8836, 0.8604, 0.8836, 0.8604, 0.8878, 0.8683, 0.8864, 0.8693, 0.8806, 0.8623, 0.8806, 0.8623, 0.8864, 0.8693, 0.8851, 0.8705, 0.8781, 0.8648, 0.8781, 0.8648, 0.8851, 0.8705, 0.8841, 0.872, 0.8762, 0.8677, 0.8195, 0.871, 0.8108, 0.8736, 0.8101, 0.872, 0.8181, 0.8677, 0.8202, 0.8744, 0.8112, 0.8753, 0.8108, 0.8736, 0.8195, 0.871, 0.8202, 0.8779, 0.8112, 0.8771, 0.8112, 0.8753, 0.8202, 0.8744, 0.8195, 0.8814, 0.8108, 0.8788, 0.8112, 0.8771, 0.8202, 0.8779, 0.8181, 0.8846, 0.8101, 0.8804, 0.8108, 0.8788, 0.8195, 0.8814, 0.8161, 0.8876, 0.8092, 0.8819, 0.8101, 0.8804, 0.8181, 0.8846, 0.8136, 0.8901, 0.8079, 0.8831, 0.8092, 0.8819, 0.8161, 0.8876, 0.8107, 0.892, 0.8064, 0.8841, 0.8079, 0.8831, 0.8136, 0.8901, 0.8074, 0.8934, 0.8048, 0.8848, 0.8064, 0.8841, 0.8107, 0.892, 0.804, 0.894, 0.8031, 0.8851, 0.8048, 0.8848, 0.8074, 0.8934, 0.8004, 0.894, 0.8013, 0.8851, 0.8031, 0.8851, 0.804, 0.894, 0.797, 0.8934, 0.7996, 0.8848, 0.8013, 0.8851, 0.8004, 0.894, 0.7937, 0.892, 0.798, 0.8841, 0.7996, 0.8848, 0.797, 0.8934, 0.7908, 0.8901, 0.7965, 0.8831, 0.798, 0.8841, 0.7937, 0.892, 0.7883, 0.8876, 0.7952, 0.8819, 0.7965, 0.8831, 0.7908, 0.8901, 0.7863, 0.8846, 0.7943, 0.8804, 0.7952, 0.8819, 0.7883, 0.8876, 0.7849, 0.8814, 0.7936, 0.8788, 0.7943, 0.8804, 0.7863, 0.8846, 0.7843, 0.8779, 0.7932, 0.8771, 0.7936, 0.8788, 0.7849, 0.8814, 0.7843, 0.8744, 0.7932, 0.8753, 0.7932, 0.8771, 0.7843, 0.8779, 0.7849, 0.871, 0.7936, 0.8736, 0.7932, 0.8753, 0.7843, 0.8744, 0.7863, 0.8677, 0.7943, 0.872, 0.7936, 0.8736, 0.7849, 0.871, 0.7883, 0.8648, 0.7952, 0.8705, 0.7943, 0.872, 0.7863, 0.8677, 0.7908, 0.8623, 0.7965, 0.8693, 0.7952, 0.8705, 0.7883, 0.8648, 0.7937, 0.8604, 0.798, 0.8683, 0.7965, 0.8693, 0.7908, 0.8623, 0.797, 0.859, 0.7996, 0.8676, 0.798, 0.8683, 0.7937, 0.8604, 0.8004, 0.8583, 0.8013, 0.8673, 0.7996, 0.8676, 0.797, 0.859, 0.804, 0.8583, 0.8031, 0.8673, 0.8013, 0.8673, 0.8004, 0.8583, 0.8074, 0.859, 0.8048, 0.8676, 0.8031, 0.8673, 0.804, 0.8583, 0.8107, 0.8604, 0.8064, 0.8683, 0.8048, 0.8676, 0.8074, 0.859, 0.8136, 0.8623, 0.8079, 0.8693, 0.8064, 0.8683, 0.8107, 0.8604, 0.8161, 0.8648, 0.8092, 0.8705, 0.8079, 0.8693, 0.8136, 0.8623, 0.8181, 0.8677, 0.8101, 0.872, 0.8092, 0.8705, 0.8161, 0.8648, 0.6945, 0.8623, 0.6953, 0.8712, 0.6936, 0.8716, 0.691, 0.863, 0.698, 0.8623, 0.6971, 0.8712, 0.6953, 0.8712, 0.6945, 0.8623, 0.7015, 0.863, 0.6988, 0.8716, 0.6971, 0.8712, 0.698, 0.8623, 0.7047, 0.8643, 0.7005, 0.8722, 0.6988, 0.8716, 0.7015, 0.863, 0.7077, 0.8663, 0.7019, 0.8732, 0.7005, 0.8722, 0.7047, 0.8643, 0.7102, 0.8687, 0.7032, 0.8745, 0.7019, 0.8732, 0.7077, 0.8663, 0.7121, 0.8717, 0.7042, 0.8759, 0.7032, 0.8745, 0.7102, 0.8687, 0.7135, 0.8749, 0.7048, 0.8775, 0.7042, 0.8759, 0.7121, 0.8717, 0.7142, 0.8784, 0.7052, 0.8793, 0.7048, 0.8775, 0.7135, 0.8749, 0.7142, 0.8819, 0.7052, 0.881, 0.7052, 0.8793, 0.7142, 0.8784, 0.7135, 0.8853, 0.7048, 0.8827, 0.7052, 0.881, 0.7142, 0.8819, 0.7121, 0.8886, 0.7042, 0.8844, 0.7048, 0.8827, 0.7135, 0.8853, 0.7102, 0.8915, 0.7032, 0.8858, 0.7042, 0.8844, 0.7121, 0.8886, 0.7077, 0.894, 0.7019, 0.8871, 0.7032, 0.8858, 0.7102, 0.8915, 0.7047, 0.896, 0.7005, 0.888, 0.7019, 0.8871, 0.7077, 0.894, 0.7015, 0.8973, 0.6988, 0.8887, 0.7005, 0.888, 0.7047, 0.896, 0.698, 0.898, 0.6971, 0.889, 0.6988, 0.8887, 0.7015, 0.8973, 0.6945, 0.898, 0.6953, 0.889, 0.6971, 0.889, 0.698, 0.898, 0.691, 0.8973, 0.6936, 0.8887, 0.6953, 0.889, 0.6945, 0.898, 0.6877, 0.896, 0.692, 0.888, 0.6936, 0.8887, 0.691, 0.8973, 0.6848, 0.894, 0.6905, 0.887, 0.692, 0.888, 0.6877, 0.896, 0.6823, 0.8915, 0.6893, 0.8858, 0.6905, 0.887, 0.6848, 0.894, 0.6803, 0.8886, 0.6883, 0.8843, 0.6893, 0.8858, 0.6823, 0.8915, 0.679, 0.8853, 0.6876, 0.8827, 0.6883, 0.8843, 0.6803, 0.8886, 0.6783, 0.8819, 0.6873, 0.881, 0.6876, 0.8827, 0.679, 0.8853, 0.6783, 0.8784, 0.6873, 0.8792, 0.6873, 0.881, 0.6783, 0.8819, 0.679, 0.8749, 0.6876, 0.8775, 0.6873, 0.8792, 0.6783, 0.8784, 0.6803, 0.8717, 0.6883, 0.8759, 0.6876, 0.8775, 0.679, 0.8749, 0.6823, 0.8687, 0.6893, 0.8744, 0.6883, 0.8759, 0.6803, 0.8717, 0.6848, 0.8662, 0.6905, 0.8732, 0.6893, 0.8744, 0.6823, 0.8687, 0.6877, 0.8643, 0.692, 0.8722, 0.6905, 0.8732, 0.6848, 0.8662, 0.691, 0.863, 0.6936, 0.8716, 0.692, 0.8722, 0.6877, 0.8643])
me_cubeziercircle_001.materials.append(mat_maintex)
me_cubeziercircle_001.materials.append(mat_led)
me_cubeziercircle_001.use_remesh_preserve_volume = False
me_cubeziercircle_001.use_remesh_preserve_attributes = False
me_cubeziercircle_001.use_mirror_vertex_groups = False
me_cubeziercircle_001.auto_texspace = False
me_cubeziercircle_001.update()

# ---- objects
ob_buttons = bpy.data.objects.new('Buttons', None)
ob_button12 = bpy.data.objects.new('Button12', me_cubeziercircle_016)
ob_button11 = bpy.data.objects.new('Button11', me_cubeziercircle_015)
ob_button10 = bpy.data.objects.new('Button10', me_cubeziercircle_014)
ob_button8 = bpy.data.objects.new('Button8', me_cubeziercircle_012)
ob_button9 = bpy.data.objects.new('Button9', me_cubeziercircle_011)
ob_button7 = bpy.data.objects.new('Button7', me_cubeziercircle_009)
ob_button6 = bpy.data.objects.new('Button6', me_cubeziercircle_008)
ob_button5 = bpy.data.objects.new('Button5', me_cubeziercircle_007)
ob_button4 = bpy.data.objects.new('Button4', me_cubeziercircle_006)
ob_button3 = bpy.data.objects.new('Button3', me_cubeziercircle_005)
ob_button2 = bpy.data.objects.new('Button2', me_cubeziercircle_004)
ob_button1 = bpy.data.objects.new('Button1', me_cubeziercircle_003)
ob_bench = bpy.data.objects.new('Bench', me_cubeziercircle_001)

# ---- transforms, parenting, visibility, modifiers, constraints
ob_buttons.location = (0.1303, 0.2173, 0.4601)
ob_buttons.empty_display_size = 0.01
ob_buttons.empty_image_offset = (0.0, 0.0)
ob_buttons.lineart.crease_threshold = 0.0
ob_button12.parent = ob_buttons
ob_button12.matrix_parent_inverse = Matrix(((1.0, 0.0, 0.0, -0.617), (0.0, 1.0, 0.0, -0.6973), (0.0, 0.0, 1.0, -0.03007), (0.0, 0.0, 0.0, 1.0)))
ob_button12.location = (0.617, 0.6973, 0.03007)
ob_button12.lineart.crease_threshold = 0.0
ob_button11.parent = ob_buttons
ob_button11.matrix_parent_inverse = Matrix(((1.0, 0.0, 0.0, -0.617), (0.0, 1.0, 0.0, -0.6973), (0.0, 0.0, 1.0, -0.03007), (0.0, 0.0, 0.0, 1.0)))
ob_button11.location = (0.617, 0.6973, 0.03007)
ob_button11.lineart.crease_threshold = 0.0
ob_button10.parent = ob_buttons
ob_button10.matrix_parent_inverse = Matrix(((1.0, 0.0, 0.0, -0.617), (0.0, 1.0, 0.0, -0.6973), (0.0, 0.0, 1.0, -0.03007), (0.0, 0.0, 0.0, 1.0)))
ob_button10.location = (0.617, 0.6973, 0.03007)
ob_button10.lineart.crease_threshold = 0.0
ob_button8.parent = ob_buttons
ob_button8.matrix_parent_inverse = Matrix(((1.0, 0.0, 0.0, -0.617), (0.0, 1.0, 0.0, -0.6973), (0.0, 0.0, 1.0, -0.03007), (0.0, 0.0, 0.0, 1.0)))
ob_button8.location = (0.617, 0.6973, 0.03007)
ob_button8.lineart.crease_threshold = 0.0
ob_button9.parent = ob_buttons
ob_button9.matrix_parent_inverse = Matrix(((1.0, 0.0, 0.0, -0.617), (0.0, 1.0, 0.0, -0.6973), (0.0, 0.0, 1.0, -0.03007), (0.0, 0.0, 0.0, 1.0)))
ob_button9.location = (0.617, 0.6973, 0.03007)
ob_button9.lineart.crease_threshold = 0.0
ob_button7.parent = ob_buttons
ob_button7.matrix_parent_inverse = Matrix(((1.0, 0.0, 0.0, -0.617), (0.0, 1.0, 0.0, -0.6973), (0.0, 0.0, 1.0, -0.03007), (0.0, 0.0, 0.0, 1.0)))
ob_button7.location = (0.617, 0.6973, 0.03007)
ob_button7.lineart.crease_threshold = 0.0
ob_button6.parent = ob_buttons
ob_button6.matrix_parent_inverse = Matrix(((1.0, 0.0, 0.0, -0.617), (0.0, 1.0, 0.0, -0.6973), (0.0, 0.0, 1.0, -0.03007), (0.0, 0.0, 0.0, 1.0)))
ob_button6.location = (0.617, 0.6973, 0.03005)
ob_button6.lineart.crease_threshold = 0.0
ob_button5.parent = ob_buttons
ob_button5.matrix_parent_inverse = Matrix(((1.0, 0.0, 0.0, -0.617), (0.0, 1.0, 0.0, -0.6973), (0.0, 0.0, 1.0, -0.03007), (0.0, 0.0, 0.0, 1.0)))
ob_button5.location = (0.617, 0.6973, 0.03007)
ob_button5.lineart.crease_threshold = 0.0
ob_button4.parent = ob_buttons
ob_button4.matrix_parent_inverse = Matrix(((1.0, 0.0, 0.0, -0.617), (0.0, 1.0, 0.0, -0.6973), (0.0, 0.0, 1.0, -0.03007), (0.0, 0.0, 0.0, 1.0)))
ob_button4.location = (0.617, 0.6973, 0.03007)
ob_button4.lineart.crease_threshold = 0.0
ob_button3.parent = ob_buttons
ob_button3.matrix_parent_inverse = Matrix(((1.0, 0.0, 0.0, -0.617), (0.0, 1.0, 0.0, -0.6973), (0.0, 0.0, 1.0, -0.03007), (0.0, 0.0, 0.0, 1.0)))
ob_button3.location = (0.617, 0.6973, 0.03007)
ob_button3.lineart.crease_threshold = 0.0
ob_button2.parent = ob_buttons
ob_button2.matrix_parent_inverse = Matrix(((1.0, 0.0, 0.0, -0.617), (0.0, 1.0, 0.0, -0.6973), (0.0, 0.0, 1.0, -0.03007), (0.0, 0.0, 0.0, 1.0)))
ob_button2.location = (0.617, 0.6973, 0.03007)
ob_button2.lineart.crease_threshold = 0.0
ob_button1.parent = ob_buttons
ob_button1.matrix_parent_inverse = Matrix(((1.0, 0.0, 0.0, -0.617), (0.0, 1.0, 0.0, -0.6973), (0.0, 0.0, 1.0, -0.03007), (0.0, 0.0, 0.0, 1.0)))
ob_button1.location = (0.617, 0.6973, 0.03007)
ob_button1.lineart.crease_threshold = 0.0
ob_bench.location = (0.0, 0.0, 0.0)
ob_bench.lineart.crease_threshold = 0.0

# ---- collection membership
col_collection_1.objects.link(ob_buttons)
col_collection_1.objects.link(ob_button12)
col_collection_1.objects.link(ob_button11)
col_collection_1.objects.link(ob_button10)
col_collection_1.objects.link(ob_button8)
col_collection_1.objects.link(ob_button9)
col_collection_1.objects.link(ob_button7)
col_collection_1.objects.link(ob_button6)
col_collection_1.objects.link(ob_button5)
col_collection_1.objects.link(ob_button4)
col_collection_1.objects.link(ob_button3)
col_collection_1.objects.link(ob_button2)
col_collection_1.objects.link(ob_button1)
col_collection_1.objects.link(ob_bench)

# ---- scene / render settings (as saved in the file)
scene.frame_start = 1; scene.frame_end = 61; scene.frame_set(1)
scene.render.engine = 'BLENDER_EEVEE_NEXT'
scene.render.resolution_percentage = 50
scene.render.dither_intensity = 0.0
scene.cycles.use_denoising = False
scene.cycles.samples = 128
scene.cycles.sampling_pattern = 'TABULATED_SOBOL'
scene.cycles.use_adaptive_sampling = False
scene.cycles.use_light_tree = False
scene.cycles.blur_glossy = 0.0
scene.cycles.sample_clamp_indirect = 0.0
scene.view_settings.view_transform = 'Standard'
bpy.context.view_layer.update()

# ---- added for rendering (the .blend has no active camera and no usable light): camera, sun
cam_auto = bpy.data.cameras.new('AutoCamera')
cam_auto.lens = 50.0
cam_auto.sensor_width = 36.0
cam_auto.clip_end = 1000.0
ob_auto_camera = bpy.data.objects.new('AutoCamera', cam_auto)
scene.collection.objects.link(ob_auto_camera)
ob_auto_camera.location = (1.73127, -2.42806, 1.74754)
ob_auto_camera.rotation_euler = (1.09748, -7.21219e-08, 0.694738)
scene.camera = ob_auto_camera
light_auto_sun = bpy.data.lights.new('AutoSun', 'SUN')
light_auto_sun.energy = 3.0
light_auto_sun.angle = 0.0523599
ob_auto_sun = bpy.data.objects.new('AutoSun', light_auto_sun)
scene.collection.objects.link(ob_auto_sun)
ob_auto_sun.rotation_euler = (0.872665, 0.174533, 0.523599)
bpy.context.view_layer.update()
